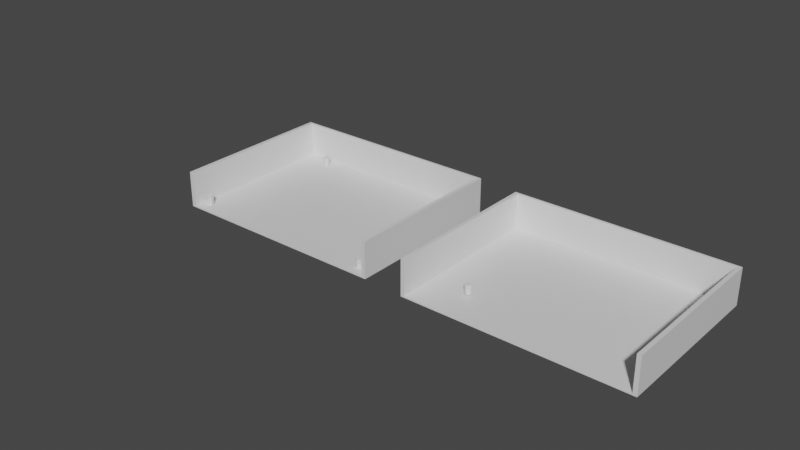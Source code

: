 # Source: tvModule.blend  (saved by Blender 2.90.8; exported with 4.5.12 LTS)
import bpy
from mathutils import Matrix  # noqa: F401  (used for matrix-valued properties, if any)

bpy.ops.wm.read_factory_settings(use_empty=True)
scene = bpy.context.scene
scene.name = 'Scene'

# ---- collections
col_collection = bpy.data.collections.new('Collection'); scene.collection.children.link(col_collection)

# ---- materials (node trees are filled in below, after node groups)
mat_material_002 = bpy.data.materials.new('Material.002')
mat_material_002.alpha_threshold = 0.0
mat_material_002.use_transparent_shadow = False
mat_material_002.line_color = (0.0, 0.0, 0.0, 1.0)
mat_material_004 = bpy.data.materials.new('Material.004')
mat_material_004.alpha_threshold = 0.0
mat_material_004.use_transparent_shadow = False
mat_material_004.line_color = (0.0, 0.0, 0.0, 1.0)
mat_material_006 = bpy.data.materials.new('Material.006')
mat_material_006.alpha_threshold = 0.0
mat_material_006.use_transparent_shadow = False
mat_material_006.line_color = (0.0, 0.0, 0.0, 1.0)
mat_material_005 = bpy.data.materials.new('Material.005')
mat_material_005.alpha_threshold = 0.0
mat_material_005.use_transparent_shadow = False
mat_material_005.line_color = (0.0, 0.0, 0.0, 1.0)
mat_material_008 = bpy.data.materials.new('Material.008')
mat_material_008.alpha_threshold = 0.0
mat_material_008.use_transparent_shadow = False
mat_material_008.line_color = (0.0, 0.0, 0.0, 1.0)
mat_material_007 = bpy.data.materials.new('Material.007')
mat_material_007.alpha_threshold = 0.0
mat_material_007.use_transparent_shadow = False
mat_material_007.line_color = (0.0, 0.0, 0.0, 1.0)
mat_material_010 = bpy.data.materials.new('Material.010')
mat_material_010.alpha_threshold = 0.0
mat_material_010.use_transparent_shadow = False
mat_material_010.line_color = (0.0, 0.0, 0.0, 1.0)
mat_material_009 = bpy.data.materials.new('Material.009')
mat_material_009.alpha_threshold = 0.0
mat_material_009.use_transparent_shadow = False
mat_material_009.line_color = (0.0, 0.0, 0.0, 1.0)
mat_material_012 = bpy.data.materials.new('Material.012')
mat_material_012.alpha_threshold = 0.0
mat_material_012.use_transparent_shadow = False
mat_material_012.line_color = (0.0, 0.0, 0.0, 1.0)
mat_material_011 = bpy.data.materials.new('Material.011')
mat_material_011.alpha_threshold = 0.0
mat_material_011.use_transparent_shadow = False
mat_material_011.line_color = (0.0, 0.0, 0.0, 1.0)

# ---- material node trees
mat_material_002.use_nodes = True; mat_material_002.node_tree.nodes.clear()
_N = mat_material_002.node_tree.nodes; _L = mat_material_002.node_tree.links
n0 = _N.new('ShaderNodeOutputMaterial'); n0.name = 'Material Output'; n0.location = (300, 300)
n1 = _N.new('ShaderNodeBsdfPrincipled'); n1.name = 'Principled BSDF'; n1.location = (10, 300)
n1.distribution = 'GGX'
n1.subsurface_method = 'BURLEY'
n1.inputs[2].default_value = 0.4
n1.inputs[3].default_value = 1.45
n1.inputs[27].default_value = (0.0, 0.0, 0.0, 1.0)
n1.inputs[28].default_value = 1.0
_L.new(n1.outputs[0], n0.inputs[0])
n0.is_active_output = True
mat_material_004.use_nodes = True; mat_material_004.node_tree.nodes.clear()
_N = mat_material_004.node_tree.nodes; _L = mat_material_004.node_tree.links
n0 = _N.new('ShaderNodeOutputMaterial'); n0.name = 'Material Output'; n0.location = (300, 300)
n1 = _N.new('ShaderNodeBsdfPrincipled'); n1.name = 'Principled BSDF'; n1.location = (10, 300)
n1.distribution = 'GGX'
n1.subsurface_method = 'BURLEY'
n1.inputs[2].default_value = 0.4
n1.inputs[3].default_value = 1.45
n1.inputs[27].default_value = (0.0, 0.0, 0.0, 1.0)
n1.inputs[28].default_value = 1.0
_L.new(n1.outputs[0], n0.inputs[0])
n0.is_active_output = True
mat_material_006.use_nodes = True; mat_material_006.node_tree.nodes.clear()
_N = mat_material_006.node_tree.nodes; _L = mat_material_006.node_tree.links
n0 = _N.new('ShaderNodeOutputMaterial'); n0.name = 'Material Output'; n0.location = (300, 300)
n1 = _N.new('ShaderNodeBsdfPrincipled'); n1.name = 'Principled BSDF'; n1.location = (10, 300)
n1.distribution = 'GGX'
n1.subsurface_method = 'BURLEY'
n1.inputs[2].default_value = 0.4
n1.inputs[3].default_value = 1.45
n1.inputs[27].default_value = (0.0, 0.0, 0.0, 1.0)
n1.inputs[28].default_value = 1.0
_L.new(n1.outputs[0], n0.inputs[0])
n0.is_active_output = True
mat_material_005.use_nodes = True; mat_material_005.node_tree.nodes.clear()
_N = mat_material_005.node_tree.nodes; _L = mat_material_005.node_tree.links
n0 = _N.new('ShaderNodeOutputMaterial'); n0.name = 'Material Output'; n0.location = (300, 300)
n1 = _N.new('ShaderNodeBsdfPrincipled'); n1.name = 'Principled BSDF'; n1.location = (10, 300)
n1.distribution = 'GGX'
n1.subsurface_method = 'BURLEY'
n1.inputs[2].default_value = 0.4
n1.inputs[3].default_value = 1.45
n1.inputs[27].default_value = (0.0, 0.0, 0.0, 1.0)
n1.inputs[28].default_value = 1.0
_L.new(n1.outputs[0], n0.inputs[0])
n0.is_active_output = True
mat_material_008.use_nodes = True; mat_material_008.node_tree.nodes.clear()
_N = mat_material_008.node_tree.nodes; _L = mat_material_008.node_tree.links
n0 = _N.new('ShaderNodeOutputMaterial'); n0.name = 'Material Output'; n0.location = (300, 300)
n1 = _N.new('ShaderNodeBsdfPrincipled'); n1.name = 'Principled BSDF'; n1.location = (10, 300)
n1.distribution = 'GGX'
n1.subsurface_method = 'BURLEY'
n1.inputs[2].default_value = 0.4
n1.inputs[3].default_value = 1.45
n1.inputs[27].default_value = (0.0, 0.0, 0.0, 1.0)
n1.inputs[28].default_value = 1.0
_L.new(n1.outputs[0], n0.inputs[0])
n0.is_active_output = True
mat_material_007.use_nodes = True; mat_material_007.node_tree.nodes.clear()
_N = mat_material_007.node_tree.nodes; _L = mat_material_007.node_tree.links
n0 = _N.new('ShaderNodeOutputMaterial'); n0.name = 'Material Output'; n0.location = (300, 300)
n1 = _N.new('ShaderNodeBsdfPrincipled'); n1.name = 'Principled BSDF'; n1.location = (10, 300)
n1.distribution = 'GGX'
n1.subsurface_method = 'BURLEY'
n1.inputs[2].default_value = 0.4
n1.inputs[3].default_value = 1.45
n1.inputs[27].default_value = (0.0, 0.0, 0.0, 1.0)
n1.inputs[28].default_value = 1.0
_L.new(n1.outputs[0], n0.inputs[0])
n0.is_active_output = True
mat_material_010.use_nodes = True; mat_material_010.node_tree.nodes.clear()
_N = mat_material_010.node_tree.nodes; _L = mat_material_010.node_tree.links
n0 = _N.new('ShaderNodeOutputMaterial'); n0.name = 'Material Output'; n0.location = (300, 300)
n1 = _N.new('ShaderNodeBsdfPrincipled'); n1.name = 'Principled BSDF'; n1.location = (10, 300)
n1.distribution = 'GGX'
n1.subsurface_method = 'BURLEY'
n1.inputs[2].default_value = 0.4
n1.inputs[3].default_value = 1.45
n1.inputs[27].default_value = (0.0, 0.0, 0.0, 1.0)
n1.inputs[28].default_value = 1.0
_L.new(n1.outputs[0], n0.inputs[0])
n0.is_active_output = True
mat_material_009.use_nodes = True; mat_material_009.node_tree.nodes.clear()
_N = mat_material_009.node_tree.nodes; _L = mat_material_009.node_tree.links
n0 = _N.new('ShaderNodeOutputMaterial'); n0.name = 'Material Output'; n0.location = (300, 300)
n1 = _N.new('ShaderNodeBsdfPrincipled'); n1.name = 'Principled BSDF'; n1.location = (10, 300)
n1.distribution = 'GGX'
n1.subsurface_method = 'BURLEY'
n1.inputs[2].default_value = 0.4
n1.inputs[3].default_value = 1.45
n1.inputs[27].default_value = (0.0, 0.0, 0.0, 1.0)
n1.inputs[28].default_value = 1.0
_L.new(n1.outputs[0], n0.inputs[0])
n0.is_active_output = True
mat_material_012.use_nodes = True; mat_material_012.node_tree.nodes.clear()
_N = mat_material_012.node_tree.nodes; _L = mat_material_012.node_tree.links
n0 = _N.new('ShaderNodeOutputMaterial'); n0.name = 'Material Output'; n0.location = (300, 300)
n1 = _N.new('ShaderNodeBsdfPrincipled'); n1.name = 'Principled BSDF'; n1.location = (10, 300)
n1.distribution = 'GGX'
n1.subsurface_method = 'BURLEY'
n1.inputs[2].default_value = 0.4
n1.inputs[3].default_value = 1.45
n1.inputs[27].default_value = (0.0, 0.0, 0.0, 1.0)
n1.inputs[28].default_value = 1.0
_L.new(n1.outputs[0], n0.inputs[0])
n0.is_active_output = True
mat_material_011.use_nodes = True; mat_material_011.node_tree.nodes.clear()
_N = mat_material_011.node_tree.nodes; _L = mat_material_011.node_tree.links
n0 = _N.new('ShaderNodeOutputMaterial'); n0.name = 'Material Output'; n0.location = (300, 300)
n1 = _N.new('ShaderNodeBsdfPrincipled'); n1.name = 'Principled BSDF'; n1.location = (10, 300)
n1.distribution = 'GGX'
n1.subsurface_method = 'BURLEY'
n1.inputs[2].default_value = 0.4
n1.inputs[3].default_value = 1.45
n1.inputs[27].default_value = (0.0, 0.0, 0.0, 1.0)
n1.inputs[28].default_value = 1.0
_L.new(n1.outputs[0], n0.inputs[0])
n0.is_active_output = True

# ---- world
world_world = bpy.data.worlds.new('World'); scene.world = world_world
world_world.use_nodes = True; world_world.node_tree.nodes.clear()
_N = world_world.node_tree.nodes; _L = world_world.node_tree.links
n0 = _N.new('ShaderNodeOutputWorld'); n0.name = 'World Output'; n0.location = (300, 300)
n1 = _N.new('ShaderNodeBackground'); n1.name = 'Background'; n1.location = (10, 300)
n1.inputs[0].default_value = (0.05088, 0.05088, 0.05088, 1.0)
_L.new(n1.outputs[0], n0.inputs[0])
n0.is_active_output = True
world_world.color = (0.05088, 0.05088, 0.05088)
world_world.use_sun_shadow = False
world_world.sun_shadow_jitter_overblur = 0.0

# ---- meshes
me_circle_001 = bpy.data.meshes.new('Circle.001')
me_circle_001.from_pydata([(3.294, -3.144, -1.043), (-3.981, -3.12, -1.077), (0.01349, -3.133, -1.043), (-0.7, -3.131, -1.077), (-3.981, -3.12, -0.5445), (-0.7, -3.131, -0.5445), (3.365, -0.6383, -1.065), (-4.035, -0.6139, -1.096), (3.357, -3.177, -1.065), (-4.043, -3.153, -1.096), (-0.0326, -0.6271, -1.065), (-0.6374, -0.6251, -1.096), (-0.04098, -3.166, -1.065), (-0.6457, -3.164, -1.096), (3.365, -0.6383, -0.5115), (-4.043, -3.153, -0.5434), (-0.6457, -3.164, -0.5434), (-0.6374, -0.6251, -0.5434), (-0.6917, -0.6249, -0.5445), (0.02176, -0.6272, -1.043), (-0.6917, -0.6249, -1.077), (3.303, -0.6381, -1.043), (-3.973, -0.6141, -1.077), (-3.973, -0.6141, -0.5445), (3.303, -0.6381, -0.5115), (3.294, -3.144, -0.5105), (0.01349, -3.133, -0.5105), (-4.035, -0.6139, -0.5434), (-0.04098, -3.166, -0.5115), (-0.0326, -0.6271, -0.5115), (3.357, -3.177, -0.5115), (0.02176, -0.6272, -0.5115)], [], [(4, 5, 3, 1), (5, 18, 20, 3), (0, 21, 19, 2), (3, 20, 22, 1), (2, 19, 31, 26), (0, 2, 26, 25), (27, 7, 9, 15), (15, 9, 13, 16), (16, 13, 11, 17), (17, 11, 7, 27, 23, 22, 20, 18), (8, 12, 10, 6), (13, 9, 7, 11), (10, 29, 31, 19, 21, 24, 14, 6), (12, 28, 29, 10), (8, 30, 28, 12), (6, 14, 30, 8), (21, 0, 25, 24), (23, 4, 1, 22), (25, 26, 31, 29, 28, 30, 14, 24), (5, 4, 23, 27, 15, 16, 17, 18)])
_uv = me_circle_001.uv_layers.new(name='UVMap')
_uv.uv.foreach_set('vector', [0.5, 0.25, 0.5, 0.5, 0.625, 0.5, 0.625, 0.25, 0.5, 0.5, 0.5, 0.7499, 0.625, 0.7499, 0.625, 0.5, 0.125, 0.5, 0.125, 0.7499, 0.375, 0.7499, 0.375, 0.5, 0.625, 0.5, 0.625, 0.7499, 0.875, 0.7499, 0.875, 0.5, 0.375, 0.5, 0.375, 0.7499, 0.5, 0.7499, 0.5, 0.5, 0.375, 0.25, 0.375, 0.5, 0.5, 0.5, 0.5, 0.25, 0.5, 0.0, 0.625, 0.0, 0.625, 0.25, 0.5, 0.25, 0.5, 0.25, 0.625, 0.25, 0.625, 0.5, 0.5, 0.5, 0.5, 0.5, 0.625, 0.5, 0.625, 0.75, 0.5, 0.75, 0.5, 0.75, 0.625, 0.75, 0.625, 1.0, 0.5, 1.0, 0.5002, 0.9954, 0.6205, 0.9954, 0.6205, 0.754, 0.5002, 0.754, 0.125, 0.5, 0.375, 0.5, 0.375, 0.75, 0.125, 0.75, 0.625, 0.5, 0.875, 0.5, 0.875, 0.75, 0.625, 0.75, 0.375, 0.75, 0.5, 0.75, 0.5, 0.754, 0.3799, 0.754, 0.3799, 0.9954, 0.5, 0.9954, 0.5, 1.0, 0.375, 1.0, 0.375, 0.5, 0.5, 0.5, 0.5, 0.75, 0.375, 0.75, 0.375, 0.25, 0.5, 0.25, 0.5, 0.5, 0.375, 0.5, 0.375, 0.0, 0.5, 0.0, 0.5, 0.25, 0.375, 0.25, 0.375, 0.0001103, 0.375, 0.25, 0.5, 0.25, 0.4998, 0.0001104, 0.5, 0.0001104, 0.5, 0.25, 0.625, 0.25, 0.625, 0.0001104, 0.5, 0.25, 0.5, 0.5, 0.5, 0.7499, 0.5, 0.75, 0.5, 0.5, 0.5, 0.25, 0.5, 0.0, 0.5, 0.9954, 0.5, 0.5, 0.5, 0.25, 0.5002, 0.9954, 0.5, 0.0, 0.5, 0.25, 0.5, 0.5, 0.5, 0.75, 0.5, 0.7499])
me_circle_001.materials.append(mat_material_002)
me_circle_001.use_remesh_fix_poles = True
me_circle_001.use_remesh_preserve_attributes = False
me_circle_001.use_mirror_vertex_groups = False
me_circle_001.update()
me_circle_002 = bpy.data.meshes.new('Circle.002')
me_circle_002.from_pydata([], [], [])
_uv = me_circle_002.uv_layers.new(name='UVMap')
_uv.uv.foreach_set('vector', [])
me_circle_002.materials.append(mat_material_002)
me_circle_002.use_remesh_fix_poles = True
me_circle_002.use_remesh_preserve_attributes = False
me_circle_002.use_mirror_vertex_groups = False
me_circle_002.update()
me_circle_004 = bpy.data.meshes.new('Circle.004')
me_circle_004.from_pydata([(-0.2183, 0.02923, 0.005847), (-0.2173, 0.02503, 0.005847), (-0.2143, 0.01481, 0.005847), (-0.2118, 0.009412, 0.005847), (-0.205, 0.001151, 0.005847), (-0.1967, -0.005628, 0.005847), (-0.1873, -0.01067, 0.005847), (-0.1771, -0.01377, 0.005847), (-0.1665, -0.01482, 0.005847), (-0.1558, -0.01377, 0.005847), (-0.1456, -0.01067, 0.005847), (-0.1362, -0.005628, 0.005847), (-0.1279, 0.001151, 0.005847), (-0.1232, 0.005395, 0.005847), (-0.1184, 0.01482, 0.005847), (-0.1154, 0.02505, 0.005847), (-0.1144, 0.02925, 0.005847), (-0.2183, 0.02923, 0.004147), (-0.2173, 0.02503, 0.004147), (-0.2143, 0.01481, 0.004147), (-0.2118, 0.009412, 0.004147), (-0.205, 0.001151, 0.004147), (-0.1967, -0.005628, 0.004147), (-0.1873, -0.01067, 0.004147), (-0.1771, -0.01377, 0.004147), (-0.1665, -0.01482, 0.004147), (-0.1558, -0.01377, 0.004147), (-0.1456, -0.01067, 0.004147), (-0.1362, -0.005628, 0.004147), (-0.1279, 0.001151, 0.004147), (-0.1232, 0.005395, 0.004147), (-0.1184, 0.01482, 0.004147), (-0.1154, 0.02505, 0.004147), (-0.1144, 0.02925, 0.004147), (-0.2143, 0.02934, 0.003963), (-0.2134, 0.02575, 0.003963), (-0.2107, 0.0163, 0.003963), (-0.2062, 0.007599, 0.003963), (-0.2021, 0.004001, 0.003963), (-0.1944, -0.00226, 0.003963), (-0.1857, -0.006913, 0.003963), (-0.1763, -0.009778, 0.003963), (-0.1665, -0.01075, 0.003963), (-0.1566, -0.009778, 0.003963), (-0.1472, -0.006913, 0.003963), (-0.1385, -0.00226, 0.003963), (-0.1309, 0.004001, 0.003963), (-0.1265, 0.007612, 0.003963), (-0.122, 0.01632, 0.003963), (-0.1193, 0.02576, 0.003963), (-0.1184, 0.02935, 0.003963), (-0.2143, 0.02934, 0.003233), (-0.2134, 0.02575, 0.003233), (-0.2107, 0.0163, 0.003233), (-0.2062, 0.007599, 0.003233), (-0.2021, 0.004001, 0.003233), (-0.1944, -0.00226, 0.003233), (-0.1857, -0.006913, 0.003233), (-0.1763, -0.009778, 0.003233), (-0.1665, -0.01075, 0.003233), (-0.1566, -0.009778, 0.003233), (-0.1472, -0.006913, 0.003233), (-0.1385, -0.00226, 0.003233), (-0.1309, 0.004001, 0.003233), (-0.1265, 0.007612, 0.003233), (-0.122, 0.01632, 0.003233), (-0.1193, 0.02576, 0.003233), (-0.1184, 0.02935, 0.003233), (-0.2134, 0.02575, -0.0633), (-0.2143, 0.02934, -0.0633), (-0.2107, 0.0163, -0.0633), (-0.2062, 0.007599, -0.0633), (-0.2021, 0.004001, -0.0633), (-0.1944, -0.00226, -0.0633), (-0.1857, -0.006913, -0.0633), (-0.1763, -0.009778, -0.0633), (-0.1665, -0.01075, -0.0633), (-0.1566, -0.009778, -0.0633), (-0.1472, -0.006913, -0.0633), (-0.1385, -0.00226, -0.0633), (-0.1309, 0.004001, -0.0633), (-0.1265, 0.007612, -0.0633), (-0.122, 0.01632, -0.0633), (-0.1193, 0.02576, -0.0633), (-0.1184, 0.02935, -0.0633), (-0.2183, 0.04759, 0.005847), (-0.2173, 0.05178, 0.005847), (-0.2143, 0.06201, 0.005847), (-0.2118, 0.0674, 0.005847), (-0.205, 0.07566, 0.005847), (-0.1967, 0.08244, 0.005847), (-0.1873, 0.08748, 0.005847), (-0.1771, 0.09058, 0.005847), (-0.1665, 0.09163, 0.005847), (-0.1558, 0.09058, 0.005847), (-0.1456, 0.08748, 0.005847), (-0.1362, 0.08244, 0.005847), (-0.1279, 0.07566, 0.005847), (-0.1232, 0.07142, 0.005847), (-0.1184, 0.06199, 0.005847), (-0.1154, 0.05177, 0.005847), (-0.1144, 0.04757, 0.005847), (-0.2183, 0.04759, 0.004147), (-0.2173, 0.05178, 0.004147), (-0.2143, 0.06201, 0.004147), (-0.2118, 0.0674, 0.004147), (-0.205, 0.07566, 0.004147), (-0.1967, 0.08244, 0.004147), (-0.1873, 0.08748, 0.004147), (-0.1771, 0.09058, 0.004147), (-0.1665, 0.09163, 0.004147), (-0.1558, 0.09058, 0.004147), (-0.1456, 0.08748, 0.004147), (-0.1362, 0.08244, 0.004147), (-0.1279, 0.07566, 0.004147), (-0.1232, 0.07142, 0.004147), (-0.1184, 0.06199, 0.004147), (-0.1154, 0.05177, 0.004147), (-0.1144, 0.04757, 0.004147), (-0.2143, 0.04748, 0.003963), (-0.2134, 0.05107, 0.003963), (-0.2107, 0.06051, 0.003963), (-0.2062, 0.06922, 0.003963), (-0.2021, 0.07281, 0.003963), (-0.1944, 0.07908, 0.003963), (-0.1857, 0.08373, 0.003963), (-0.1763, 0.08659, 0.003963), (-0.1665, 0.08756, 0.003963), (-0.1566, 0.08659, 0.003963), (-0.1472, 0.08373, 0.003963), (-0.1385, 0.07908, 0.003963), (-0.1309, 0.07281, 0.003963), (-0.1265, 0.0692, 0.003963), (-0.122, 0.0605, 0.003963), (-0.1193, 0.05105, 0.003963), (-0.1184, 0.04746, 0.003963), (-0.2143, 0.04748, 0.003233), (-0.2134, 0.05107, 0.003233), (-0.2107, 0.06051, 0.003233), (-0.2062, 0.06922, 0.003233), (-0.2021, 0.07281, 0.003233), (-0.1944, 0.07908, 0.003233), (-0.1857, 0.08373, 0.003233), (-0.1763, 0.08659, 0.003233), (-0.1665, 0.08756, 0.003233), (-0.1566, 0.08659, 0.003233), (-0.1472, 0.08373, 0.003233), (-0.1385, 0.07908, 0.003233), (-0.1309, 0.07281, 0.003233), (-0.1265, 0.0692, 0.003233), (-0.122, 0.0605, 0.003233), (-0.1193, 0.05105, 0.003233), (-0.1184, 0.04746, 0.003233), (-0.2134, 0.05107, -0.0633), (-0.2143, 0.04748, -0.0633), (-0.2107, 0.06051, -0.0633), (-0.2062, 0.06922, -0.0633), (-0.2021, 0.07281, -0.0633), (-0.1944, 0.07908, -0.0633), (-0.1857, 0.08373, -0.0633), (-0.1763, 0.08659, -0.0633), (-0.1665, 0.08756, -0.0633), (-0.1566, 0.08659, -0.0633), (-0.1472, 0.08373, -0.0633), (-0.1385, 0.07908, -0.0633), (-0.1309, 0.07281, -0.0633), (-0.1265, 0.0692, -0.0633), (-0.122, 0.0605, -0.0633), (-0.1193, 0.05105, -0.0633), (-0.1184, 0.04746, -0.0633)], [], [(1, 2, 3, 4, 5, 6, 7, 8, 9, 10, 11, 12, 13, 14, 15, 16, 0), (18, 17, 33, 32, 31, 30, 29, 28, 27, 26, 25, 24, 23, 22, 21, 20, 19), (4, 3, 20, 21), (12, 11, 28, 29), (5, 4, 21, 22), (13, 12, 29, 30), (6, 5, 22, 23), (14, 13, 30, 31), (7, 6, 23, 24), (15, 14, 31, 32), (8, 7, 24, 25), (1, 0, 17, 18), (16, 15, 32, 33), (9, 8, 25, 26), (2, 1, 18, 19), (0, 16, 33, 17), (10, 9, 26, 27), (3, 2, 19, 20), (11, 10, 27, 28), (35, 36, 37, 38, 39, 40, 41, 42, 43, 44, 45, 46, 47, 48, 49, 50, 34), (52, 51, 69, 68), (38, 37, 54, 55), (46, 45, 62, 63), (39, 38, 55, 56), (47, 46, 63, 64), (40, 39, 56, 57), (48, 47, 64, 65), (41, 40, 57, 58), (49, 48, 65, 66), (42, 41, 58, 59), (35, 34, 51, 52), (50, 49, 66, 67), (43, 42, 59, 60), (36, 35, 52, 53), (34, 50, 67, 51), (44, 43, 60, 61), (37, 36, 53, 54), (45, 44, 61, 62), (68, 69, 84, 83, 82, 81, 80, 79, 78, 77, 76, 75, 74, 73, 72, 71, 70), (66, 65, 82, 83), (53, 52, 68, 70), (67, 66, 83, 84), (54, 53, 70, 71), (51, 67, 84, 69), (55, 54, 71, 72), (56, 55, 72, 73), (57, 56, 73, 74), (58, 57, 74, 75), (59, 58, 75, 76), (60, 59, 76, 77), (61, 60, 77, 78), (62, 61, 78, 79), (63, 62, 79, 80), (64, 63, 80, 81), (65, 64, 81, 82), (86, 85, 101, 100, 99, 98, 97, 96, 95, 94, 93, 92, 91, 90, 89, 88, 87), (103, 104, 105, 106, 107, 108, 109, 110, 111, 112, 113, 114, 115, 116, 117, 118, 102), (89, 106, 105, 88), (97, 114, 113, 96), (90, 107, 106, 89), (98, 115, 114, 97), (91, 108, 107, 90), (99, 116, 115, 98), (92, 109, 108, 91), (100, 117, 116, 99), (93, 110, 109, 92), (86, 103, 102, 85), (101, 118, 117, 100), (94, 111, 110, 93), (87, 104, 103, 86), (85, 102, 118, 101), (95, 112, 111, 94), (88, 105, 104, 87), (96, 113, 112, 95), (120, 119, 135, 134, 133, 132, 131, 130, 129, 128, 127, 126, 125, 124, 123, 122, 121), (137, 153, 154, 136), (123, 140, 139, 122), (131, 148, 147, 130), (124, 141, 140, 123), (132, 149, 148, 131), (125, 142, 141, 124), (133, 150, 149, 132), (126, 143, 142, 125), (134, 151, 150, 133), (127, 144, 143, 126), (120, 137, 136, 119), (135, 152, 151, 134), (128, 145, 144, 127), (121, 138, 137, 120), (119, 136, 152, 135), (129, 146, 145, 128), (122, 139, 138, 121), (130, 147, 146, 129), (153, 155, 156, 157, 158, 159, 160, 161, 162, 163, 164, 165, 166, 167, 168, 169, 154), (151, 168, 167, 150), (138, 155, 153, 137), (152, 169, 168, 151), (139, 156, 155, 138), (136, 154, 169, 152), (140, 157, 156, 139), (141, 158, 157, 140), (142, 159, 158, 141), (143, 160, 159, 142), (144, 161, 160, 143), (145, 162, 161, 144), (146, 163, 162, 145), (147, 164, 163, 146), (148, 165, 164, 147), (149, 166, 165, 148), (150, 167, 166, 149)])
me_circle_004.polygons.foreach_set('material_index', [0, 0, 0, 0, 0, 0, 0, 0, 0, 0, 0, 0, 0, 0, 0, 0, 0, 0, 0, 1, 1, 1, 1, 1, 1, 1, 1, 1, 1, 1, 1, 1, 1, 1, 1, 1, 1, 1, 1, 1, 1, 1, 1, 1, 1, 1, 1, 1, 1, 1, 1, 1, 1, 1, 1, 0, 0, 0, 0, 0, 0, 0, 0, 0, 0, 0, 0, 0, 0, 0, 0, 0, 0, 0, 1, 1, 1, 1, 1, 1, 1, 1, 1, 1, 1, 1, 1, 1, 1, 1, 1, 1, 1, 1, 1, 1, 1, 1, 1, 1, 1, 1, 1, 1, 1, 1, 1, 1, 1, 1])
_uv = me_circle_004.uv_layers.new(name='UVMap')
_uv.uv.foreach_set('vector', [0.0, 0.0, 0.0, 0.0, 0.0, 0.0, 0.0, 0.0, 0.0, 0.0, 0.0, 0.0, 0.0, 0.0, 0.0, 0.0, 0.0, 0.0, 0.0, 0.0, 0.0, 0.0, 0.0, 0.0, 0.0, 0.0, 0.0, 0.0, 0.0, 0.0, 0.0, 0.0, 0.0, 0.0, 0.0, 0.0, 0.0, 0.0, 0.0, 0.0, 0.0, 0.0, 0.0, 0.0, 0.0, 0.0, 0.0, 0.0, 0.0, 0.0, 0.0, 0.0, 0.0, 0.0, 0.0, 0.0, 0.0, 0.0, 0.0, 0.0, 0.0, 0.0, 0.0, 0.0, 0.0, 0.0, 0.0, 0.0, 0.0, 0.0, 0.0, 0.0, 0.0, 0.0, 0.0, 0.0, 0.0, 0.0, 0.0, 0.0, 0.0, 0.0, 0.0, 0.0, 0.0, 0.0, 0.0, 0.0, 0.0, 0.0, 0.0, 0.0, 0.0, 0.0, 0.0, 0.0, 0.0, 0.0, 0.0, 0.0, 0.0, 0.0, 0.0, 0.0, 0.0, 0.0, 0.0, 0.0, 0.0, 0.0, 0.0, 0.0, 0.0, 0.0, 0.0, 0.0, 0.0, 0.0, 0.0, 0.0, 0.0, 0.0, 0.0, 0.0, 0.0, 0.0, 0.0, 0.0, 0.0, 0.0, 0.0, 0.0, 0.0, 0.0, 0.0, 0.0, 0.0, 0.0, 0.0, 0.0, 0.0, 0.0, 0.0, 0.0, 0.0, 0.0, 0.0, 0.0, 0.0, 0.0, 0.0, 0.0, 0.0, 0.0, 0.0, 0.0, 0.0, 0.0, 0.0, 0.0, 0.0, 0.0, 0.0, 0.0, 0.0, 0.0, 0.0, 0.0, 0.0, 0.0, 0.0, 0.0, 0.0, 0.0, 0.0, 0.0, 0.0, 0.0, 0.0, 0.0, 0.0, 0.0, 0.0, 0.0, 0.0, 0.0, 0.0, 0.0, 0.0, 0.0, 0.0, 0.0, 0.0, 0.0, 0.0, 0.0, 0.0, 0.0, 0.0, 0.0, 0.0, 0.0, 0.0, 0.0, 0.0, 0.0, 0.0, 0.0, 0.0, 0.0, 0.0, 0.0, 0.0, 0.0, 0.0, 0.0, 0.0, 0.0, 0.0, 0.0, 0.0, 0.0, 0.0, 0.0, 0.0, 0.0, 0.0, 0.0, 0.0, 0.0, 0.0, 0.0, 0.0, 0.0, 0.0, 0.0, 0.0, 0.0, 0.0, 0.0, 0.0, 0.0, 0.0, 0.0, 0.0, 0.0, 0.0, 0.0, 0.0, 0.0, 0.0, 0.0, 0.0, 0.0, 0.0, 0.0, 0.0, 0.0, 0.0, 0.0, 0.0, 0.0, 0.0, 0.0, 0.0, 0.0, 0.0, 0.0, 0.0, 0.0, 0.0, 0.0, 0.0, 0.0, 0.0, 0.0, 0.0, 0.0, 0.0, 0.0, 0.0, 0.0, 0.0, 0.0, 0.0, 0.0, 0.0, 0.0, 0.0, 0.0, 0.0, 0.0, 0.0, 0.0, 0.0, 0.0, 0.0, 0.0, 0.0, 0.0, 0.0, 0.0, 0.0, 0.0, 0.0, 0.0, 0.0, 0.0, 0.0, 0.0, 0.0, 0.0, 0.0, 0.0, 0.0, 0.0, 0.0, 0.0, 0.0, 0.0, 0.0, 0.0, 0.0, 0.0, 0.0, 0.0, 0.0, 0.0, 0.0, 0.0, 0.0, 0.0, 0.0, 0.0, 0.0, 0.0, 0.0, 0.0, 0.0, 0.0, 0.0, 0.0, 0.0, 0.0, 0.0, 0.0, 0.0, 0.0, 0.0, 0.0, 0.0, 0.0, 0.0, 0.0, 0.0, 0.0, 0.0, 0.0, 0.0, 0.0, 0.0, 0.0, 0.0, 0.0, 0.0, 0.0, 0.0, 0.0, 0.0, 0.0, 0.0, 0.0, 0.0, 0.0, 0.0, 0.0, 0.0, 0.0, 0.0, 0.0, 0.0, 0.0, 0.0, 0.0, 0.0, 0.0, 0.0, 0.0, 0.0, 0.0, 0.0, 0.0, 0.0, 0.0, 0.0, 0.0, 0.0, 0.0, 0.0, 0.0, 0.0, 0.0, 0.0, 0.0, 0.0, 0.0, 0.0, 0.0, 0.0, 0.0, 0.0, 0.0, 0.0, 0.0, 0.0, 0.0, 0.0, 0.0, 0.0, 0.0, 0.0, 0.0, 0.0, 0.0, 0.0, 0.0, 0.0, 0.0, 0.0, 0.0, 0.0, 0.0, 0.0, 0.0, 0.0, 0.0, 0.0, 0.0, 0.0, 0.0, 0.0, 0.0, 0.0, 0.0, 0.0, 0.0, 0.0, 0.0, 0.0, 0.0, 0.0, 0.0, 0.0, 0.0, 0.0, 0.0, 0.0, 0.0, 0.0, 0.0, 0.0, 0.0, 0.0, 0.0, 0.0, 0.0, 0.0, 0.0, 0.0, 0.0, 0.0, 0.0, 0.0, 0.0, 0.0, 0.0, 0.0, 0.0, 0.0, 0.0, 0.0, 0.0, 0.0, 0.0, 0.0, 0.0, 0.0, 0.0, 0.0, 0.0, 0.0, 0.0, 0.0, 0.0, 0.0, 0.0, 0.0, 0.0, 0.0, 0.0, 0.0, 0.0, 0.0, 0.0, 0.0, 0.0, 0.0, 0.0, 0.0, 0.0, 0.0, 0.0, 0.0, 0.0, 0.0, 0.0, 0.0, 0.0, 0.0, 0.0, 0.0, 0.0, 0.0, 0.0, 0.0, 0.0, 0.0, 0.0, 0.0, 0.0, 0.0, 0.0, 0.0, 0.0, 0.0, 0.0, 0.0, 0.0, 0.0, 0.0, 0.0, 0.0, 0.0, 0.0, 0.0, 0.0, 0.0, 0.0, 0.0, 0.0, 0.0, 0.0, 0.0, 0.0, 0.0, 0.0, 0.0, 0.0, 0.0, 0.0, 0.0, 0.0, 0.0, 0.0, 0.0, 0.0, 0.0, 0.0, 0.0, 0.0, 0.0, 0.0, 0.0, 0.0, 0.0, 0.0, 0.0, 0.0, 0.0, 0.0, 0.0, 0.0, 0.0, 0.0, 0.0, 0.0, 0.0, 0.0, 0.0, 0.0, 0.0, 0.0, 0.0, 0.0, 0.0, 0.0, 0.0, 0.0, 0.0, 0.0, 0.0, 0.0, 0.0, 0.0, 0.0, 0.0, 0.0, 0.0, 0.0, 0.0, 0.0, 0.0, 0.0, 0.0, 0.0, 0.0, 0.0, 0.0, 0.0, 0.0, 0.0, 0.0, 0.0, 0.0, 0.0, 0.0, 0.0, 0.0, 0.0, 0.0, 0.0, 0.0, 0.0, 0.0, 0.0, 0.0, 0.0, 0.0, 0.0, 0.0, 0.0, 0.0, 0.0, 0.0, 0.0, 0.0, 0.0, 0.0, 0.0, 0.0, 0.0, 0.0, 0.0, 0.0, 0.0, 0.0, 0.0, 0.0, 0.0, 0.0, 0.0, 0.0, 0.0, 0.0, 0.0, 0.0, 0.0, 0.0, 0.0, 0.0, 0.0, 0.0, 0.0, 0.0, 0.0, 0.0, 0.0, 0.0, 0.0, 0.0, 0.0, 0.0, 0.0, 0.0, 0.0, 0.0, 0.0, 0.0, 0.0, 0.0, 0.0, 0.0, 0.0, 0.0, 0.0, 0.0, 0.0, 0.0, 0.0, 0.0, 0.0, 0.0, 0.0, 0.0, 0.0, 0.0, 0.0, 0.0, 0.0, 0.0, 0.0, 0.0, 0.0, 0.0, 0.0, 0.0, 0.0, 0.0, 0.0, 0.0, 0.0, 0.0, 0.0, 0.0, 0.0, 0.0, 0.0, 0.0, 0.0, 0.0, 0.0, 0.0, 0.0, 0.0, 0.0, 0.0, 0.0, 0.0, 0.0, 0.0, 0.0, 0.0, 0.0, 0.0, 0.0, 0.0, 0.0, 0.0, 0.0, 0.0, 0.0, 0.0, 0.0, 0.0, 0.0, 0.0, 0.0, 0.0, 0.0, 0.0, 0.0, 0.0, 0.0, 0.0, 0.0, 0.0, 0.0, 0.0, 0.0, 0.0, 0.0, 0.0, 0.0, 0.0, 0.0, 0.0, 0.0, 0.0, 0.0, 0.0, 0.0, 0.0, 0.0, 0.0, 0.0, 0.0, 0.0, 0.0, 0.0, 0.0, 0.0, 0.0, 0.0, 0.0, 0.0, 0.0, 0.0, 0.0, 0.0, 0.0, 0.0, 0.0, 0.0, 0.0, 0.0, 0.0, 0.0, 0.0, 0.0, 0.0, 0.0, 0.0, 0.0, 0.0, 0.0, 0.0, 0.0, 0.0, 0.0, 0.0, 0.0, 0.0, 0.0, 0.0, 0.0, 0.0, 0.0, 0.0, 0.0, 0.0, 0.0, 0.0, 0.0, 0.0, 0.0, 0.0, 0.0, 0.0, 0.0, 0.0, 0.0, 0.0, 0.0, 0.0, 0.0, 0.0, 0.0, 0.0, 0.0, 0.0, 0.0, 0.0, 0.0, 0.0, 0.0, 0.0, 0.0, 0.0, 0.0, 0.0, 0.0, 0.0, 0.0, 0.0, 0.0, 0.0, 0.0, 0.0, 0.0, 0.0, 0.0, 0.0, 0.0, 0.0, 0.0, 0.0, 0.0, 0.0, 0.0, 0.0, 0.0, 0.0, 0.0, 0.0, 0.0, 0.0, 0.0, 0.0, 0.0, 0.0, 0.0, 0.0, 0.0, 0.0, 0.0, 0.0, 0.0, 0.0, 0.0, 0.0, 0.0, 0.0, 0.0, 0.0, 0.0, 0.0, 0.0, 0.0, 0.0, 0.0, 0.0, 0.0, 0.0, 0.0, 0.0, 0.0, 0.0, 0.0, 0.0, 0.0, 0.0, 0.0, 0.0, 0.0, 0.0, 0.0, 0.0, 0.0, 0.0, 0.0, 0.0, 0.0, 0.0, 0.0, 0.0, 0.0, 0.0, 0.0, 0.0, 0.0, 0.0, 0.0, 0.0, 0.0, 0.0, 0.0, 0.0, 0.0, 0.0, 0.0, 0.0, 0.0, 0.0, 0.0, 0.0, 0.0, 0.0, 0.0, 0.0, 0.0, 0.0, 0.0, 0.0, 0.0, 0.0, 0.0, 0.0, 0.0, 0.0, 0.0, 0.0, 0.0, 0.0, 0.0, 0.0, 0.0, 0.0, 0.0, 0.0, 0.0, 0.0, 0.0, 0.0, 0.0, 0.0, 0.0, 0.0, 0.0, 0.0, 0.0, 0.0, 0.0, 0.0, 0.0, 0.0, 0.0, 0.0, 0.0, 0.0, 0.0, 0.0, 0.0, 0.0, 0.0, 0.0, 0.0, 0.0, 0.0, 0.0, 0.0, 0.0, 0.0, 0.0, 0.0, 0.0, 0.0, 0.0, 0.0, 0.0, 0.0, 0.0, 0.0, 0.0, 0.0, 0.0, 0.0, 0.0, 0.0, 0.0, 0.0, 0.0, 0.0, 0.0, 0.0, 0.0, 0.0, 0.0, 0.0, 0.0, 0.0, 0.0, 0.0, 0.0, 0.0, 0.0, 0.0, 0.0, 0.0, 0.0, 0.0, 0.0, 0.0, 0.0, 0.0, 0.0, 0.0, 0.0, 0.0, 0.0, 0.0, 0.0, 0.0, 0.0, 0.0, 0.0, 0.0, 0.0, 0.0, 0.0, 0.0, 0.0, 0.0, 0.0, 0.0, 0.0, 0.0, 0.0, 0.0, 0.0, 0.0, 0.0, 0.0, 0.0, 0.0, 0.0, 0.0, 0.0, 0.0])
me_circle_004.materials.append(mat_material_002)
me_circle_004.materials.append(mat_material_004)
me_circle_004.use_remesh_fix_poles = True
me_circle_004.use_remesh_preserve_attributes = False
me_circle_004.use_mirror_vertex_groups = False
me_circle_004.update()
me_circle_006 = bpy.data.meshes.new('Circle.006')
me_circle_006.from_pydata([(-0.05198, -0.009178, 0.005847), (-0.05097, -0.01338, 0.005847), (-0.04802, -0.0236, 0.005847), (-0.04547, -0.02899, 0.005847), (-0.03869, -0.03726, 0.005847), (-0.03043, -0.04404, 0.005847), (-0.02101, -0.04907, 0.005847), (-0.01078, -0.05218, 0.005847), (-0.0001444, -0.05322, 0.005847), (0.01049, -0.05218, 0.005847), (0.02072, -0.04907, 0.005847), (0.03014, -0.04404, 0.005847), (0.0384, -0.03726, 0.005847), (0.04313, -0.03301, 0.005847), (0.04793, -0.02359, 0.005847), (0.05088, -0.01336, 0.005847), (0.05187, -0.009161, 0.005847), (-0.05198, -0.009178, 0.004147), (-0.05097, -0.01338, 0.004147), (-0.04802, -0.0236, 0.004147), (-0.04547, -0.02899, 0.004147), (-0.03869, -0.03726, 0.004147), (-0.03043, -0.04404, 0.004147), (-0.02101, -0.04907, 0.004147), (-0.01078, -0.05218, 0.004147), (-0.0001444, -0.05322, 0.004147), (0.01049, -0.05218, 0.004147), (0.02072, -0.04907, 0.004147), (0.03014, -0.04404, 0.004147), (0.0384, -0.03726, 0.004147), (0.04313, -0.03301, 0.004147), (0.04793, -0.02359, 0.004147), (0.05088, -0.01336, 0.004147), (0.05187, -0.009161, 0.004147), (-0.048, -0.009071, 0.003963), (-0.04706, -0.01266, 0.003963), (-0.04434, -0.0221, 0.003963), (-0.03991, -0.03081, 0.003963), (-0.03573, -0.03441, 0.003963), (-0.0281, -0.04067, 0.003963), (-0.0194, -0.04532, 0.003963), (-0.009955, -0.04819, 0.003963), (-0.0001333, -0.04915, 0.003963), (0.009689, -0.04819, 0.003963), (0.01913, -0.04532, 0.003963), (0.02784, -0.04067, 0.003963), (0.03547, -0.03441, 0.003963), (0.03984, -0.0308, 0.003963), (0.04427, -0.02209, 0.003963), (0.047, -0.01265, 0.003963), (0.04791, -0.009055, 0.003963), (-0.048, -0.009071, 0.003233), (-0.04706, -0.01266, 0.003233), (-0.04434, -0.0221, 0.003233), (-0.03991, -0.03081, 0.003233), (-0.03573, -0.03441, 0.003233), (-0.0281, -0.04067, 0.003233), (-0.0194, -0.04532, 0.003233), (-0.009955, -0.04819, 0.003233), (-0.0001333, -0.04915, 0.003233), (0.009689, -0.04819, 0.003233), (0.01913, -0.04532, 0.003233), (0.02784, -0.04067, 0.003233), (0.03547, -0.03441, 0.003233), (0.03984, -0.0308, 0.003233), (0.04427, -0.02209, 0.003233), (0.047, -0.01265, 0.003233), (0.04791, -0.009055, 0.003233), (-0.04706, -0.01266, -0.0633), (-0.048, -0.009071, -0.0633), (-0.04434, -0.0221, -0.0633), (-0.03991, -0.03081, -0.0633), (-0.03573, -0.03441, -0.0633), (-0.0281, -0.04067, -0.0633), (-0.0194, -0.04532, -0.0633), (-0.009955, -0.04819, -0.0633), (-0.0001333, -0.04915, -0.0633), (0.009689, -0.04819, -0.0633), (0.01913, -0.04532, -0.0633), (0.02784, -0.04067, -0.0633), (0.03547, -0.03441, -0.0633), (0.03984, -0.0308, -0.0633), (0.04427, -0.02209, -0.0633), (0.047, -0.01265, -0.0633), (0.04791, -0.009055, -0.0633), (-0.05198, 0.009178, 0.005847), (-0.05097, 0.01338, 0.005847), (-0.04802, 0.0236, 0.005847), (-0.04547, 0.02899, 0.005847), (-0.03869, 0.03726, 0.005847), (-0.03043, 0.04404, 0.005847), (-0.02101, 0.04907, 0.005847), (-0.01078, 0.05218, 0.005847), (-0.0001444, 0.05322, 0.005847), (0.01049, 0.05218, 0.005847), (0.02072, 0.04907, 0.005847), (0.03014, 0.04404, 0.005847), (0.0384, 0.03726, 0.005847), (0.04313, 0.03301, 0.005847), (0.04793, 0.02359, 0.005847), (0.05088, 0.01336, 0.005847), (0.05187, 0.009161, 0.005847), (-0.05198, 0.009178, 0.004147), (-0.05097, 0.01338, 0.004147), (-0.04802, 0.0236, 0.004147), (-0.04547, 0.02899, 0.004147), (-0.03869, 0.03726, 0.004147), (-0.03043, 0.04404, 0.004147), (-0.02101, 0.04907, 0.004147), (-0.01078, 0.05218, 0.004147), (-0.0001444, 0.05322, 0.004147), (0.01049, 0.05218, 0.004147), (0.02072, 0.04907, 0.004147), (0.03014, 0.04404, 0.004147), (0.0384, 0.03726, 0.004147), (0.04313, 0.03301, 0.004147), (0.04793, 0.02359, 0.004147), (0.05088, 0.01336, 0.004147), (0.05187, 0.009161, 0.004147), (-0.048, 0.009071, 0.003963), (-0.04706, 0.01266, 0.003963), (-0.04434, 0.0221, 0.003963), (-0.03991, 0.03081, 0.003963), (-0.03573, 0.03441, 0.003963), (-0.0281, 0.04067, 0.003963), (-0.0194, 0.04532, 0.003963), (-0.009955, 0.04819, 0.003963), (-0.0001333, 0.04915, 0.003963), (0.009689, 0.04819, 0.003963), (0.01913, 0.04532, 0.003963), (0.02784, 0.04067, 0.003963), (0.03547, 0.03441, 0.003963), (0.03984, 0.0308, 0.003963), (0.04427, 0.02209, 0.003963), (0.047, 0.01265, 0.003963), (0.04791, 0.009055, 0.003963), (-0.048, 0.009071, 0.003233), (-0.04706, 0.01266, 0.003233), (-0.04434, 0.0221, 0.003233), (-0.03991, 0.03081, 0.003233), (-0.03573, 0.03441, 0.003233), (-0.0281, 0.04067, 0.003233), (-0.0194, 0.04532, 0.003233), (-0.009955, 0.04819, 0.003233), (-0.0001333, 0.04915, 0.003233), (0.009689, 0.04819, 0.003233), (0.01913, 0.04532, 0.003233), (0.02784, 0.04067, 0.003233), (0.03547, 0.03441, 0.003233), (0.03984, 0.0308, 0.003233), (0.04427, 0.02209, 0.003233), (0.047, 0.01265, 0.003233), (0.04791, 0.009055, 0.003233), (-0.04706, 0.01266, -0.0633), (-0.048, 0.009071, -0.0633), (-0.04434, 0.0221, -0.0633), (-0.03991, 0.03081, -0.0633), (-0.03573, 0.03441, -0.0633), (-0.0281, 0.04067, -0.0633), (-0.0194, 0.04532, -0.0633), (-0.009955, 0.04819, -0.0633), (-0.0001333, 0.04915, -0.0633), (0.009689, 0.04819, -0.0633), (0.01913, 0.04532, -0.0633), (0.02784, 0.04067, -0.0633), (0.03547, 0.03441, -0.0633), (0.03984, 0.0308, -0.0633), (0.04427, 0.02209, -0.0633), (0.047, 0.01265, -0.0633), (0.04791, 0.009055, -0.0633)], [], [(1, 2, 3, 4, 5, 6, 7, 8, 9, 10, 11, 12, 13, 14, 15, 16, 0), (18, 17, 33, 32, 31, 30, 29, 28, 27, 26, 25, 24, 23, 22, 21, 20, 19), (4, 3, 20, 21), (12, 11, 28, 29), (5, 4, 21, 22), (13, 12, 29, 30), (6, 5, 22, 23), (14, 13, 30, 31), (7, 6, 23, 24), (15, 14, 31, 32), (8, 7, 24, 25), (1, 0, 17, 18), (16, 15, 32, 33), (9, 8, 25, 26), (2, 1, 18, 19), (0, 16, 33, 17), (10, 9, 26, 27), (3, 2, 19, 20), (11, 10, 27, 28), (35, 36, 37, 38, 39, 40, 41, 42, 43, 44, 45, 46, 47, 48, 49, 50, 34), (52, 51, 69, 68), (38, 37, 54, 55), (46, 45, 62, 63), (39, 38, 55, 56), (47, 46, 63, 64), (40, 39, 56, 57), (48, 47, 64, 65), (41, 40, 57, 58), (49, 48, 65, 66), (42, 41, 58, 59), (35, 34, 51, 52), (50, 49, 66, 67), (43, 42, 59, 60), (36, 35, 52, 53), (34, 50, 67, 51), (44, 43, 60, 61), (37, 36, 53, 54), (45, 44, 61, 62), (68, 69, 84, 83, 82, 81, 80, 79, 78, 77, 76, 75, 74, 73, 72, 71, 70), (66, 65, 82, 83), (53, 52, 68, 70), (67, 66, 83, 84), (54, 53, 70, 71), (51, 67, 84, 69), (55, 54, 71, 72), (56, 55, 72, 73), (57, 56, 73, 74), (58, 57, 74, 75), (59, 58, 75, 76), (60, 59, 76, 77), (61, 60, 77, 78), (62, 61, 78, 79), (63, 62, 79, 80), (64, 63, 80, 81), (65, 64, 81, 82), (86, 85, 101, 100, 99, 98, 97, 96, 95, 94, 93, 92, 91, 90, 89, 88, 87), (103, 104, 105, 106, 107, 108, 109, 110, 111, 112, 113, 114, 115, 116, 117, 118, 102), (89, 106, 105, 88), (97, 114, 113, 96), (90, 107, 106, 89), (98, 115, 114, 97), (91, 108, 107, 90), (99, 116, 115, 98), (92, 109, 108, 91), (100, 117, 116, 99), (93, 110, 109, 92), (86, 103, 102, 85), (101, 118, 117, 100), (94, 111, 110, 93), (87, 104, 103, 86), (85, 102, 118, 101), (95, 112, 111, 94), (88, 105, 104, 87), (96, 113, 112, 95), (120, 119, 135, 134, 133, 132, 131, 130, 129, 128, 127, 126, 125, 124, 123, 122, 121), (137, 153, 154, 136), (123, 140, 139, 122), (131, 148, 147, 130), (124, 141, 140, 123), (132, 149, 148, 131), (125, 142, 141, 124), (133, 150, 149, 132), (126, 143, 142, 125), (134, 151, 150, 133), (127, 144, 143, 126), (120, 137, 136, 119), (135, 152, 151, 134), (128, 145, 144, 127), (121, 138, 137, 120), (119, 136, 152, 135), (129, 146, 145, 128), (122, 139, 138, 121), (130, 147, 146, 129), (153, 155, 156, 157, 158, 159, 160, 161, 162, 163, 164, 165, 166, 167, 168, 169, 154), (151, 168, 167, 150), (138, 155, 153, 137), (152, 169, 168, 151), (139, 156, 155, 138), (136, 154, 169, 152), (140, 157, 156, 139), (141, 158, 157, 140), (142, 159, 158, 141), (143, 160, 159, 142), (144, 161, 160, 143), (145, 162, 161, 144), (146, 163, 162, 145), (147, 164, 163, 146), (148, 165, 164, 147), (149, 166, 165, 148), (150, 167, 166, 149)])
me_circle_006.polygons.foreach_set('material_index', [0, 0, 0, 0, 0, 0, 0, 0, 0, 0, 0, 0, 0, 0, 0, 0, 0, 0, 0, 1, 1, 1, 1, 1, 1, 1, 1, 1, 1, 1, 1, 1, 1, 1, 1, 1, 1, 1, 1, 1, 1, 1, 1, 1, 1, 1, 1, 1, 1, 1, 1, 1, 1, 1, 1, 0, 0, 0, 0, 0, 0, 0, 0, 0, 0, 0, 0, 0, 0, 0, 0, 0, 0, 0, 1, 1, 1, 1, 1, 1, 1, 1, 1, 1, 1, 1, 1, 1, 1, 1, 1, 1, 1, 1, 1, 1, 1, 1, 1, 1, 1, 1, 1, 1, 1, 1, 1, 1, 1, 1])
_uv = me_circle_006.uv_layers.new(name='UVMap')
_uv.uv.foreach_set('vector', [0.0, 0.0, 0.0, 0.0, 0.0, 0.0, 0.0, 0.0, 0.0, 0.0, 0.0, 0.0, 0.0, 0.0, 0.0, 0.0, 0.0, 0.0, 0.0, 0.0, 0.0, 0.0, 0.0, 0.0, 0.0, 0.0, 0.0, 0.0, 0.0, 0.0, 0.0, 0.0, 0.0, 0.0, 0.0, 0.0, 0.0, 0.0, 0.0, 0.0, 0.0, 0.0, 0.0, 0.0, 0.0, 0.0, 0.0, 0.0, 0.0, 0.0, 0.0, 0.0, 0.0, 0.0, 0.0, 0.0, 0.0, 0.0, 0.0, 0.0, 0.0, 0.0, 0.0, 0.0, 0.0, 0.0, 0.0, 0.0, 0.0, 0.0, 0.0, 0.0, 0.0, 0.0, 0.0, 0.0, 0.0, 0.0, 0.0, 0.0, 0.0, 0.0, 0.0, 0.0, 0.0, 0.0, 0.0, 0.0, 0.0, 0.0, 0.0, 0.0, 0.0, 0.0, 0.0, 0.0, 0.0, 0.0, 0.0, 0.0, 0.0, 0.0, 0.0, 0.0, 0.0, 0.0, 0.0, 0.0, 0.0, 0.0, 0.0, 0.0, 0.0, 0.0, 0.0, 0.0, 0.0, 0.0, 0.0, 0.0, 0.0, 0.0, 0.0, 0.0, 0.0, 0.0, 0.0, 0.0, 0.0, 0.0, 0.0, 0.0, 0.0, 0.0, 0.0, 0.0, 0.0, 0.0, 0.0, 0.0, 0.0, 0.0, 0.0, 0.0, 0.0, 0.0, 0.0, 0.0, 0.0, 0.0, 0.0, 0.0, 0.0, 0.0, 0.0, 0.0, 0.0, 0.0, 0.0, 0.0, 0.0, 0.0, 0.0, 0.0, 0.0, 0.0, 0.0, 0.0, 0.0, 0.0, 0.0, 0.0, 0.0, 0.0, 0.0, 0.0, 0.0, 0.0, 0.0, 0.0, 0.0, 0.0, 0.0, 0.0, 0.0, 0.0, 0.0, 0.0, 0.0, 0.0, 0.0, 0.0, 0.0, 0.0, 0.0, 0.0, 0.0, 0.0, 0.0, 0.0, 0.0, 0.0, 0.0, 0.0, 0.0, 0.0, 0.0, 0.0, 0.0, 0.0, 0.0, 0.0, 0.0, 0.0, 0.0, 0.0, 0.0, 0.0, 0.0, 0.0, 0.0, 0.0, 0.0, 0.0, 0.0, 0.0, 0.0, 0.0, 0.0, 0.0, 0.0, 0.0, 0.0, 0.0, 0.0, 0.0, 0.0, 0.0, 0.0, 0.0, 0.0, 0.0, 0.0, 0.0, 0.0, 0.0, 0.0, 0.0, 0.0, 0.0, 0.0, 0.0, 0.0, 0.0, 0.0, 0.0, 0.0, 0.0, 0.0, 0.0, 0.0, 0.0, 0.0, 0.0, 0.0, 0.0, 0.0, 0.0, 0.0, 0.0, 0.0, 0.0, 0.0, 0.0, 0.0, 0.0, 0.0, 0.0, 0.0, 0.0, 0.0, 0.0, 0.0, 0.0, 0.0, 0.0, 0.0, 0.0, 0.0, 0.0, 0.0, 0.0, 0.0, 0.0, 0.0, 0.0, 0.0, 0.0, 0.0, 0.0, 0.0, 0.0, 0.0, 0.0, 0.0, 0.0, 0.0, 0.0, 0.0, 0.0, 0.0, 0.0, 0.0, 0.0, 0.0, 0.0, 0.0, 0.0, 0.0, 0.0, 0.0, 0.0, 0.0, 0.0, 0.0, 0.0, 0.0, 0.0, 0.0, 0.0, 0.0, 0.0, 0.0, 0.0, 0.0, 0.0, 0.0, 0.0, 0.0, 0.0, 0.0, 0.0, 0.0, 0.0, 0.0, 0.0, 0.0, 0.0, 0.0, 0.0, 0.0, 0.0, 0.0, 0.0, 0.0, 0.0, 0.0, 0.0, 0.0, 0.0, 0.0, 0.0, 0.0, 0.0, 0.0, 0.0, 0.0, 0.0, 0.0, 0.0, 0.0, 0.0, 0.0, 0.0, 0.0, 0.0, 0.0, 0.0, 0.0, 0.0, 0.0, 0.0, 0.0, 0.0, 0.0, 0.0, 0.0, 0.0, 0.0, 0.0, 0.0, 0.0, 0.0, 0.0, 0.0, 0.0, 0.0, 0.0, 0.0, 0.0, 0.0, 0.0, 0.0, 0.0, 0.0, 0.0, 0.0, 0.0, 0.0, 0.0, 0.0, 0.0, 0.0, 0.0, 0.0, 0.0, 0.0, 0.0, 0.0, 0.0, 0.0, 0.0, 0.0, 0.0, 0.0, 0.0, 0.0, 0.0, 0.0, 0.0, 0.0, 0.0, 0.0, 0.0, 0.0, 0.0, 0.0, 0.0, 0.0, 0.0, 0.0, 0.0, 0.0, 0.0, 0.0, 0.0, 0.0, 0.0, 0.0, 0.0, 0.0, 0.0, 0.0, 0.0, 0.0, 0.0, 0.0, 0.0, 0.0, 0.0, 0.0, 0.0, 0.0, 0.0, 0.0, 0.0, 0.0, 0.0, 0.0, 0.0, 0.0, 0.0, 0.0, 0.0, 0.0, 0.0, 0.0, 0.0, 0.0, 0.0, 0.0, 0.0, 0.0, 0.0, 0.0, 0.0, 0.0, 0.0, 0.0, 0.0, 0.0, 0.0, 0.0, 0.0, 0.0, 0.0, 0.0, 0.0, 0.0, 0.0, 0.0, 0.0, 0.0, 0.0, 0.0, 0.0, 0.0, 0.0, 0.0, 0.0, 0.0, 0.0, 0.0, 0.0, 0.0, 0.0, 0.0, 0.0, 0.0, 0.0, 0.0, 0.0, 0.0, 0.0, 0.0, 0.0, 0.0, 0.0, 0.0, 0.0, 0.0, 0.0, 0.0, 0.0, 0.0, 0.0, 0.0, 0.0, 0.0, 0.0, 0.0, 0.0, 0.0, 0.0, 0.0, 0.0, 0.0, 0.0, 0.0, 0.0, 0.0, 0.0, 0.0, 0.0, 0.0, 0.0, 0.0, 0.0, 0.0, 0.0, 0.0, 0.0, 0.0, 0.0, 0.0, 0.0, 0.0, 0.0, 0.0, 0.0, 0.0, 0.0, 0.0, 0.0, 0.0, 0.0, 0.0, 0.0, 0.0, 0.0, 0.0, 0.0, 0.0, 0.0, 0.0, 0.0, 0.0, 0.0, 0.0, 0.0, 0.0, 0.0, 0.0, 0.0, 0.0, 0.0, 0.0, 0.0, 0.0, 0.0, 0.0, 0.0, 0.0, 0.0, 0.0, 0.0, 0.0, 0.0, 0.0, 0.0, 0.0, 0.0, 0.0, 0.0, 0.0, 0.0, 0.0, 0.0, 0.0, 0.0, 0.0, 0.0, 0.0, 0.0, 0.0, 0.0, 0.0, 0.0, 0.0, 0.0, 0.0, 0.0, 0.0, 0.0, 0.0, 0.0, 0.0, 0.0, 0.0, 0.0, 0.0, 0.0, 0.0, 0.0, 0.0, 0.0, 0.0, 0.0, 0.0, 0.0, 0.0, 0.0, 0.0, 0.0, 0.0, 0.0, 0.0, 0.0, 0.0, 0.0, 0.0, 0.0, 0.0, 0.0, 0.0, 0.0, 0.0, 0.0, 0.0, 0.0, 0.0, 0.0, 0.0, 0.0, 0.0, 0.0, 0.0, 0.0, 0.0, 0.0, 0.0, 0.0, 0.0, 0.0, 0.0, 0.0, 0.0, 0.0, 0.0, 0.0, 0.0, 0.0, 0.0, 0.0, 0.0, 0.0, 0.0, 0.0, 0.0, 0.0, 0.0, 0.0, 0.0, 0.0, 0.0, 0.0, 0.0, 0.0, 0.0, 0.0, 0.0, 0.0, 0.0, 0.0, 0.0, 0.0, 0.0, 0.0, 0.0, 0.0, 0.0, 0.0, 0.0, 0.0, 0.0, 0.0, 0.0, 0.0, 0.0, 0.0, 0.0, 0.0, 0.0, 0.0, 0.0, 0.0, 0.0, 0.0, 0.0, 0.0, 0.0, 0.0, 0.0, 0.0, 0.0, 0.0, 0.0, 0.0, 0.0, 0.0, 0.0, 0.0, 0.0, 0.0, 0.0, 0.0, 0.0, 0.0, 0.0, 0.0, 0.0, 0.0, 0.0, 0.0, 0.0, 0.0, 0.0, 0.0, 0.0, 0.0, 0.0, 0.0, 0.0, 0.0, 0.0, 0.0, 0.0, 0.0, 0.0, 0.0, 0.0, 0.0, 0.0, 0.0, 0.0, 0.0, 0.0, 0.0, 0.0, 0.0, 0.0, 0.0, 0.0, 0.0, 0.0, 0.0, 0.0, 0.0, 0.0, 0.0, 0.0, 0.0, 0.0, 0.0, 0.0, 0.0, 0.0, 0.0, 0.0, 0.0, 0.0, 0.0, 0.0, 0.0, 0.0, 0.0, 0.0, 0.0, 0.0, 0.0, 0.0, 0.0, 0.0, 0.0, 0.0, 0.0, 0.0, 0.0, 0.0, 0.0, 0.0, 0.0, 0.0, 0.0, 0.0, 0.0, 0.0, 0.0, 0.0, 0.0, 0.0, 0.0, 0.0, 0.0, 0.0, 0.0, 0.0, 0.0, 0.0, 0.0, 0.0, 0.0, 0.0, 0.0, 0.0, 0.0, 0.0, 0.0, 0.0, 0.0, 0.0, 0.0, 0.0, 0.0, 0.0, 0.0, 0.0, 0.0, 0.0, 0.0, 0.0, 0.0, 0.0, 0.0, 0.0, 0.0, 0.0, 0.0, 0.0, 0.0, 0.0, 0.0, 0.0, 0.0, 0.0, 0.0, 0.0, 0.0, 0.0, 0.0, 0.0, 0.0, 0.0, 0.0, 0.0, 0.0, 0.0, 0.0, 0.0, 0.0, 0.0, 0.0, 0.0, 0.0, 0.0, 0.0, 0.0, 0.0, 0.0, 0.0, 0.0, 0.0, 0.0, 0.0, 0.0, 0.0, 0.0, 0.0, 0.0, 0.0, 0.0, 0.0, 0.0, 0.0, 0.0, 0.0, 0.0, 0.0, 0.0, 0.0, 0.0, 0.0, 0.0, 0.0, 0.0, 0.0, 0.0, 0.0, 0.0, 0.0, 0.0, 0.0, 0.0, 0.0, 0.0, 0.0, 0.0, 0.0, 0.0, 0.0, 0.0, 0.0, 0.0, 0.0, 0.0, 0.0, 0.0, 0.0, 0.0, 0.0, 0.0, 0.0, 0.0, 0.0, 0.0, 0.0, 0.0, 0.0, 0.0, 0.0, 0.0, 0.0, 0.0, 0.0, 0.0, 0.0, 0.0, 0.0, 0.0, 0.0, 0.0, 0.0, 0.0, 0.0, 0.0, 0.0, 0.0, 0.0, 0.0, 0.0, 0.0, 0.0, 0.0, 0.0, 0.0, 0.0, 0.0, 0.0, 0.0, 0.0, 0.0, 0.0, 0.0, 0.0, 0.0, 0.0, 0.0, 0.0, 0.0, 0.0, 0.0, 0.0, 0.0, 0.0, 0.0, 0.0, 0.0, 0.0, 0.0, 0.0, 0.0, 0.0, 0.0, 0.0, 0.0, 0.0, 0.0, 0.0, 0.0, 0.0, 0.0, 0.0, 0.0, 0.0, 0.0, 0.0, 0.0, 0.0, 0.0, 0.0, 0.0, 0.0, 0.0, 0.0, 0.0, 0.0, 0.0, 0.0, 0.0, 0.0, 0.0, 0.0, 0.0, 0.0, 0.0, 0.0, 0.0, 0.0, 0.0, 0.0, 0.0, 0.0, 0.0, 0.0, 0.0, 0.0, 0.0, 0.0, 0.0, 0.0, 0.0, 0.0, 0.0, 0.0, 0.0, 0.0, 0.0, 0.0, 0.0, 0.0, 0.0, 0.0, 0.0, 0.0, 0.0, 0.0, 0.0, 0.0])
me_circle_006.materials.append(mat_material_006)
me_circle_006.materials.append(mat_material_005)
me_circle_006.use_remesh_fix_poles = True
me_circle_006.use_remesh_preserve_attributes = False
me_circle_006.use_mirror_vertex_groups = False
me_circle_006.update()
me_circle_007 = bpy.data.meshes.new('Circle.007')
me_circle_007.from_pydata([(-0.05198, -0.009178, 0.005847), (-0.05097, -0.01338, 0.005847), (-0.04802, -0.0236, 0.005847), (-0.04547, -0.02899, 0.005847), (-0.03869, -0.03726, 0.005847), (-0.03043, -0.04404, 0.005847), (-0.02101, -0.04907, 0.005847), (-0.01078, -0.05218, 0.005847), (-0.0001444, -0.05322, 0.005847), (0.01049, -0.05218, 0.005847), (0.02072, -0.04907, 0.005847), (0.03014, -0.04404, 0.005847), (0.0384, -0.03726, 0.005847), (0.04313, -0.03301, 0.005847), (0.04793, -0.02359, 0.005847), (0.05088, -0.01336, 0.005847), (0.05187, -0.009161, 0.005847), (-0.05198, -0.009178, 0.004147), (-0.05097, -0.01338, 0.004147), (-0.04802, -0.0236, 0.004147), (-0.04547, -0.02899, 0.004147), (-0.03869, -0.03726, 0.004147), (-0.03043, -0.04404, 0.004147), (-0.02101, -0.04907, 0.004147), (-0.01078, -0.05218, 0.004147), (-0.0001444, -0.05322, 0.004147), (0.01049, -0.05218, 0.004147), (0.02072, -0.04907, 0.004147), (0.03014, -0.04404, 0.004147), (0.0384, -0.03726, 0.004147), (0.04313, -0.03301, 0.004147), (0.04793, -0.02359, 0.004147), (0.05088, -0.01336, 0.004147), (0.05187, -0.009161, 0.004147), (-0.048, -0.009071, 0.003963), (-0.04706, -0.01266, 0.003963), (-0.04434, -0.0221, 0.003963), (-0.03991, -0.03081, 0.003963), (-0.03573, -0.03441, 0.003963), (-0.0281, -0.04067, 0.003963), (-0.0194, -0.04532, 0.003963), (-0.009955, -0.04819, 0.003963), (-0.0001333, -0.04915, 0.003963), (0.009689, -0.04819, 0.003963), (0.01913, -0.04532, 0.003963), (0.02784, -0.04067, 0.003963), (0.03547, -0.03441, 0.003963), (0.03984, -0.0308, 0.003963), (0.04427, -0.02209, 0.003963), (0.047, -0.01265, 0.003963), (0.04791, -0.009055, 0.003963), (-0.048, -0.009071, 0.003233), (-0.04706, -0.01266, 0.003233), (-0.04434, -0.0221, 0.003233), (-0.03991, -0.03081, 0.003233), (-0.03573, -0.03441, 0.003233), (-0.0281, -0.04067, 0.003233), (-0.0194, -0.04532, 0.003233), (-0.009955, -0.04819, 0.003233), (-0.0001333, -0.04915, 0.003233), (0.009689, -0.04819, 0.003233), (0.01913, -0.04532, 0.003233), (0.02784, -0.04067, 0.003233), (0.03547, -0.03441, 0.003233), (0.03984, -0.0308, 0.003233), (0.04427, -0.02209, 0.003233), (0.047, -0.01265, 0.003233), (0.04791, -0.009055, 0.003233), (-0.04706, -0.01266, -0.0633), (-0.048, -0.009071, -0.0633), (-0.04434, -0.0221, -0.0633), (-0.03991, -0.03081, -0.0633), (-0.03573, -0.03441, -0.0633), (-0.0281, -0.04067, -0.0633), (-0.0194, -0.04532, -0.0633), (-0.009955, -0.04819, -0.0633), (-0.0001333, -0.04915, -0.0633), (0.009689, -0.04819, -0.0633), (0.01913, -0.04532, -0.0633), (0.02784, -0.04067, -0.0633), (0.03547, -0.03441, -0.0633), (0.03984, -0.0308, -0.0633), (0.04427, -0.02209, -0.0633), (0.047, -0.01265, -0.0633), (0.04791, -0.009055, -0.0633), (-0.05198, 0.009178, 0.005847), (-0.05097, 0.01338, 0.005847), (-0.04802, 0.0236, 0.005847), (-0.04547, 0.02899, 0.005847), (-0.03869, 0.03726, 0.005847), (-0.03043, 0.04404, 0.005847), (-0.02101, 0.04907, 0.005847), (-0.01078, 0.05218, 0.005847), (-0.0001444, 0.05322, 0.005847), (0.01049, 0.05218, 0.005847), (0.02072, 0.04907, 0.005847), (0.03014, 0.04404, 0.005847), (0.0384, 0.03726, 0.005847), (0.04313, 0.03301, 0.005847), (0.04793, 0.02359, 0.005847), (0.05088, 0.01336, 0.005847), (0.05187, 0.009161, 0.005847), (-0.05198, 0.009178, 0.004147), (-0.05097, 0.01338, 0.004147), (-0.04802, 0.0236, 0.004147), (-0.04547, 0.02899, 0.004147), (-0.03869, 0.03726, 0.004147), (-0.03043, 0.04404, 0.004147), (-0.02101, 0.04907, 0.004147), (-0.01078, 0.05218, 0.004147), (-0.0001444, 0.05322, 0.004147), (0.01049, 0.05218, 0.004147), (0.02072, 0.04907, 0.004147), (0.03014, 0.04404, 0.004147), (0.0384, 0.03726, 0.004147), (0.04313, 0.03301, 0.004147), (0.04793, 0.02359, 0.004147), (0.05088, 0.01336, 0.004147), (0.05187, 0.009161, 0.004147), (-0.048, 0.009071, 0.003963), (-0.04706, 0.01266, 0.003963), (-0.04434, 0.0221, 0.003963), (-0.03991, 0.03081, 0.003963), (-0.03573, 0.03441, 0.003963), (-0.0281, 0.04067, 0.003963), (-0.0194, 0.04532, 0.003963), (-0.009955, 0.04819, 0.003963), (-0.0001333, 0.04915, 0.003963), (0.009689, 0.04819, 0.003963), (0.01913, 0.04532, 0.003963), (0.02784, 0.04067, 0.003963), (0.03547, 0.03441, 0.003963), (0.03984, 0.0308, 0.003963), (0.04427, 0.02209, 0.003963), (0.047, 0.01265, 0.003963), (0.04791, 0.009055, 0.003963), (-0.048, 0.009071, 0.003233), (-0.04706, 0.01266, 0.003233), (-0.04434, 0.0221, 0.003233), (-0.03991, 0.03081, 0.003233), (-0.03573, 0.03441, 0.003233), (-0.0281, 0.04067, 0.003233), (-0.0194, 0.04532, 0.003233), (-0.009955, 0.04819, 0.003233), (-0.0001333, 0.04915, 0.003233), (0.009689, 0.04819, 0.003233), (0.01913, 0.04532, 0.003233), (0.02784, 0.04067, 0.003233), (0.03547, 0.03441, 0.003233), (0.03984, 0.0308, 0.003233), (0.04427, 0.02209, 0.003233), (0.047, 0.01265, 0.003233), (0.04791, 0.009055, 0.003233), (-0.04706, 0.01266, -0.0633), (-0.048, 0.009071, -0.0633), (-0.04434, 0.0221, -0.0633), (-0.03991, 0.03081, -0.0633), (-0.03573, 0.03441, -0.0633), (-0.0281, 0.04067, -0.0633), (-0.0194, 0.04532, -0.0633), (-0.009955, 0.04819, -0.0633), (-0.0001333, 0.04915, -0.0633), (0.009689, 0.04819, -0.0633), (0.01913, 0.04532, -0.0633), (0.02784, 0.04067, -0.0633), (0.03547, 0.03441, -0.0633), (0.03984, 0.0308, -0.0633), (0.04427, 0.02209, -0.0633), (0.047, 0.01265, -0.0633), (0.04791, 0.009055, -0.0633)], [], [(1, 2, 3, 4, 5, 6, 7, 8, 9, 10, 11, 12, 13, 14, 15, 16, 0), (18, 17, 33, 32, 31, 30, 29, 28, 27, 26, 25, 24, 23, 22, 21, 20, 19), (4, 3, 20, 21), (12, 11, 28, 29), (5, 4, 21, 22), (13, 12, 29, 30), (6, 5, 22, 23), (14, 13, 30, 31), (7, 6, 23, 24), (15, 14, 31, 32), (8, 7, 24, 25), (1, 0, 17, 18), (16, 15, 32, 33), (9, 8, 25, 26), (2, 1, 18, 19), (0, 16, 33, 17), (10, 9, 26, 27), (3, 2, 19, 20), (11, 10, 27, 28), (35, 36, 37, 38, 39, 40, 41, 42, 43, 44, 45, 46, 47, 48, 49, 50, 34), (52, 51, 69, 68), (38, 37, 54, 55), (46, 45, 62, 63), (39, 38, 55, 56), (47, 46, 63, 64), (40, 39, 56, 57), (48, 47, 64, 65), (41, 40, 57, 58), (49, 48, 65, 66), (42, 41, 58, 59), (35, 34, 51, 52), (50, 49, 66, 67), (43, 42, 59, 60), (36, 35, 52, 53), (34, 50, 67, 51), (44, 43, 60, 61), (37, 36, 53, 54), (45, 44, 61, 62), (68, 69, 84, 83, 82, 81, 80, 79, 78, 77, 76, 75, 74, 73, 72, 71, 70), (66, 65, 82, 83), (53, 52, 68, 70), (67, 66, 83, 84), (54, 53, 70, 71), (51, 67, 84, 69), (55, 54, 71, 72), (56, 55, 72, 73), (57, 56, 73, 74), (58, 57, 74, 75), (59, 58, 75, 76), (60, 59, 76, 77), (61, 60, 77, 78), (62, 61, 78, 79), (63, 62, 79, 80), (64, 63, 80, 81), (65, 64, 81, 82), (86, 85, 101, 100, 99, 98, 97, 96, 95, 94, 93, 92, 91, 90, 89, 88, 87), (103, 104, 105, 106, 107, 108, 109, 110, 111, 112, 113, 114, 115, 116, 117, 118, 102), (89, 106, 105, 88), (97, 114, 113, 96), (90, 107, 106, 89), (98, 115, 114, 97), (91, 108, 107, 90), (99, 116, 115, 98), (92, 109, 108, 91), (100, 117, 116, 99), (93, 110, 109, 92), (86, 103, 102, 85), (101, 118, 117, 100), (94, 111, 110, 93), (87, 104, 103, 86), (85, 102, 118, 101), (95, 112, 111, 94), (88, 105, 104, 87), (96, 113, 112, 95), (120, 119, 135, 134, 133, 132, 131, 130, 129, 128, 127, 126, 125, 124, 123, 122, 121), (137, 153, 154, 136), (123, 140, 139, 122), (131, 148, 147, 130), (124, 141, 140, 123), (132, 149, 148, 131), (125, 142, 141, 124), (133, 150, 149, 132), (126, 143, 142, 125), (134, 151, 150, 133), (127, 144, 143, 126), (120, 137, 136, 119), (135, 152, 151, 134), (128, 145, 144, 127), (121, 138, 137, 120), (119, 136, 152, 135), (129, 146, 145, 128), (122, 139, 138, 121), (130, 147, 146, 129), (153, 155, 156, 157, 158, 159, 160, 161, 162, 163, 164, 165, 166, 167, 168, 169, 154), (151, 168, 167, 150), (138, 155, 153, 137), (152, 169, 168, 151), (139, 156, 155, 138), (136, 154, 169, 152), (140, 157, 156, 139), (141, 158, 157, 140), (142, 159, 158, 141), (143, 160, 159, 142), (144, 161, 160, 143), (145, 162, 161, 144), (146, 163, 162, 145), (147, 164, 163, 146), (148, 165, 164, 147), (149, 166, 165, 148), (150, 167, 166, 149)])
me_circle_007.polygons.foreach_set('material_index', [0, 0, 0, 0, 0, 0, 0, 0, 0, 0, 0, 0, 0, 0, 0, 0, 0, 0, 0, 1, 1, 1, 1, 1, 1, 1, 1, 1, 1, 1, 1, 1, 1, 1, 1, 1, 1, 1, 1, 1, 1, 1, 1, 1, 1, 1, 1, 1, 1, 1, 1, 1, 1, 1, 1, 0, 0, 0, 0, 0, 0, 0, 0, 0, 0, 0, 0, 0, 0, 0, 0, 0, 0, 0, 1, 1, 1, 1, 1, 1, 1, 1, 1, 1, 1, 1, 1, 1, 1, 1, 1, 1, 1, 1, 1, 1, 1, 1, 1, 1, 1, 1, 1, 1, 1, 1, 1, 1, 1, 1])
_uv = me_circle_007.uv_layers.new(name='UVMap')
_uv.uv.foreach_set('vector', [0.0, 0.0, 0.0, 0.0, 0.0, 0.0, 0.0, 0.0, 0.0, 0.0, 0.0, 0.0, 0.0, 0.0, 0.0, 0.0, 0.0, 0.0, 0.0, 0.0, 0.0, 0.0, 0.0, 0.0, 0.0, 0.0, 0.0, 0.0, 0.0, 0.0, 0.0, 0.0, 0.0, 0.0, 0.0, 0.0, 0.0, 0.0, 0.0, 0.0, 0.0, 0.0, 0.0, 0.0, 0.0, 0.0, 0.0, 0.0, 0.0, 0.0, 0.0, 0.0, 0.0, 0.0, 0.0, 0.0, 0.0, 0.0, 0.0, 0.0, 0.0, 0.0, 0.0, 0.0, 0.0, 0.0, 0.0, 0.0, 0.0, 0.0, 0.0, 0.0, 0.0, 0.0, 0.0, 0.0, 0.0, 0.0, 0.0, 0.0, 0.0, 0.0, 0.0, 0.0, 0.0, 0.0, 0.0, 0.0, 0.0, 0.0, 0.0, 0.0, 0.0, 0.0, 0.0, 0.0, 0.0, 0.0, 0.0, 0.0, 0.0, 0.0, 0.0, 0.0, 0.0, 0.0, 0.0, 0.0, 0.0, 0.0, 0.0, 0.0, 0.0, 0.0, 0.0, 0.0, 0.0, 0.0, 0.0, 0.0, 0.0, 0.0, 0.0, 0.0, 0.0, 0.0, 0.0, 0.0, 0.0, 0.0, 0.0, 0.0, 0.0, 0.0, 0.0, 0.0, 0.0, 0.0, 0.0, 0.0, 0.0, 0.0, 0.0, 0.0, 0.0, 0.0, 0.0, 0.0, 0.0, 0.0, 0.0, 0.0, 0.0, 0.0, 0.0, 0.0, 0.0, 0.0, 0.0, 0.0, 0.0, 0.0, 0.0, 0.0, 0.0, 0.0, 0.0, 0.0, 0.0, 0.0, 0.0, 0.0, 0.0, 0.0, 0.0, 0.0, 0.0, 0.0, 0.0, 0.0, 0.0, 0.0, 0.0, 0.0, 0.0, 0.0, 0.0, 0.0, 0.0, 0.0, 0.0, 0.0, 0.0, 0.0, 0.0, 0.0, 0.0, 0.0, 0.0, 0.0, 0.0, 0.0, 0.0, 0.0, 0.0, 0.0, 0.0, 0.0, 0.0, 0.0, 0.0, 0.0, 0.0, 0.0, 0.0, 0.0, 0.0, 0.0, 0.0, 0.0, 0.0, 0.0, 0.0, 0.0, 0.0, 0.0, 0.0, 0.0, 0.0, 0.0, 0.0, 0.0, 0.0, 0.0, 0.0, 0.0, 0.0, 0.0, 0.0, 0.0, 0.0, 0.0, 0.0, 0.0, 0.0, 0.0, 0.0, 0.0, 0.0, 0.0, 0.0, 0.0, 0.0, 0.0, 0.0, 0.0, 0.0, 0.0, 0.0, 0.0, 0.0, 0.0, 0.0, 0.0, 0.0, 0.0, 0.0, 0.0, 0.0, 0.0, 0.0, 0.0, 0.0, 0.0, 0.0, 0.0, 0.0, 0.0, 0.0, 0.0, 0.0, 0.0, 0.0, 0.0, 0.0, 0.0, 0.0, 0.0, 0.0, 0.0, 0.0, 0.0, 0.0, 0.0, 0.0, 0.0, 0.0, 0.0, 0.0, 0.0, 0.0, 0.0, 0.0, 0.0, 0.0, 0.0, 0.0, 0.0, 0.0, 0.0, 0.0, 0.0, 0.0, 0.0, 0.0, 0.0, 0.0, 0.0, 0.0, 0.0, 0.0, 0.0, 0.0, 0.0, 0.0, 0.0, 0.0, 0.0, 0.0, 0.0, 0.0, 0.0, 0.0, 0.0, 0.0, 0.0, 0.0, 0.0, 0.0, 0.0, 0.0, 0.0, 0.0, 0.0, 0.0, 0.0, 0.0, 0.0, 0.0, 0.0, 0.0, 0.0, 0.0, 0.0, 0.0, 0.0, 0.0, 0.0, 0.0, 0.0, 0.0, 0.0, 0.0, 0.0, 0.0, 0.0, 0.0, 0.0, 0.0, 0.0, 0.0, 0.0, 0.0, 0.0, 0.0, 0.0, 0.0, 0.0, 0.0, 0.0, 0.0, 0.0, 0.0, 0.0, 0.0, 0.0, 0.0, 0.0, 0.0, 0.0, 0.0, 0.0, 0.0, 0.0, 0.0, 0.0, 0.0, 0.0, 0.0, 0.0, 0.0, 0.0, 0.0, 0.0, 0.0, 0.0, 0.0, 0.0, 0.0, 0.0, 0.0, 0.0, 0.0, 0.0, 0.0, 0.0, 0.0, 0.0, 0.0, 0.0, 0.0, 0.0, 0.0, 0.0, 0.0, 0.0, 0.0, 0.0, 0.0, 0.0, 0.0, 0.0, 0.0, 0.0, 0.0, 0.0, 0.0, 0.0, 0.0, 0.0, 0.0, 0.0, 0.0, 0.0, 0.0, 0.0, 0.0, 0.0, 0.0, 0.0, 0.0, 0.0, 0.0, 0.0, 0.0, 0.0, 0.0, 0.0, 0.0, 0.0, 0.0, 0.0, 0.0, 0.0, 0.0, 0.0, 0.0, 0.0, 0.0, 0.0, 0.0, 0.0, 0.0, 0.0, 0.0, 0.0, 0.0, 0.0, 0.0, 0.0, 0.0, 0.0, 0.0, 0.0, 0.0, 0.0, 0.0, 0.0, 0.0, 0.0, 0.0, 0.0, 0.0, 0.0, 0.0, 0.0, 0.0, 0.0, 0.0, 0.0, 0.0, 0.0, 0.0, 0.0, 0.0, 0.0, 0.0, 0.0, 0.0, 0.0, 0.0, 0.0, 0.0, 0.0, 0.0, 0.0, 0.0, 0.0, 0.0, 0.0, 0.0, 0.0, 0.0, 0.0, 0.0, 0.0, 0.0, 0.0, 0.0, 0.0, 0.0, 0.0, 0.0, 0.0, 0.0, 0.0, 0.0, 0.0, 0.0, 0.0, 0.0, 0.0, 0.0, 0.0, 0.0, 0.0, 0.0, 0.0, 0.0, 0.0, 0.0, 0.0, 0.0, 0.0, 0.0, 0.0, 0.0, 0.0, 0.0, 0.0, 0.0, 0.0, 0.0, 0.0, 0.0, 0.0, 0.0, 0.0, 0.0, 0.0, 0.0, 0.0, 0.0, 0.0, 0.0, 0.0, 0.0, 0.0, 0.0, 0.0, 0.0, 0.0, 0.0, 0.0, 0.0, 0.0, 0.0, 0.0, 0.0, 0.0, 0.0, 0.0, 0.0, 0.0, 0.0, 0.0, 0.0, 0.0, 0.0, 0.0, 0.0, 0.0, 0.0, 0.0, 0.0, 0.0, 0.0, 0.0, 0.0, 0.0, 0.0, 0.0, 0.0, 0.0, 0.0, 0.0, 0.0, 0.0, 0.0, 0.0, 0.0, 0.0, 0.0, 0.0, 0.0, 0.0, 0.0, 0.0, 0.0, 0.0, 0.0, 0.0, 0.0, 0.0, 0.0, 0.0, 0.0, 0.0, 0.0, 0.0, 0.0, 0.0, 0.0, 0.0, 0.0, 0.0, 0.0, 0.0, 0.0, 0.0, 0.0, 0.0, 0.0, 0.0, 0.0, 0.0, 0.0, 0.0, 0.0, 0.0, 0.0, 0.0, 0.0, 0.0, 0.0, 0.0, 0.0, 0.0, 0.0, 0.0, 0.0, 0.0, 0.0, 0.0, 0.0, 0.0, 0.0, 0.0, 0.0, 0.0, 0.0, 0.0, 0.0, 0.0, 0.0, 0.0, 0.0, 0.0, 0.0, 0.0, 0.0, 0.0, 0.0, 0.0, 0.0, 0.0, 0.0, 0.0, 0.0, 0.0, 0.0, 0.0, 0.0, 0.0, 0.0, 0.0, 0.0, 0.0, 0.0, 0.0, 0.0, 0.0, 0.0, 0.0, 0.0, 0.0, 0.0, 0.0, 0.0, 0.0, 0.0, 0.0, 0.0, 0.0, 0.0, 0.0, 0.0, 0.0, 0.0, 0.0, 0.0, 0.0, 0.0, 0.0, 0.0, 0.0, 0.0, 0.0, 0.0, 0.0, 0.0, 0.0, 0.0, 0.0, 0.0, 0.0, 0.0, 0.0, 0.0, 0.0, 0.0, 0.0, 0.0, 0.0, 0.0, 0.0, 0.0, 0.0, 0.0, 0.0, 0.0, 0.0, 0.0, 0.0, 0.0, 0.0, 0.0, 0.0, 0.0, 0.0, 0.0, 0.0, 0.0, 0.0, 0.0, 0.0, 0.0, 0.0, 0.0, 0.0, 0.0, 0.0, 0.0, 0.0, 0.0, 0.0, 0.0, 0.0, 0.0, 0.0, 0.0, 0.0, 0.0, 0.0, 0.0, 0.0, 0.0, 0.0, 0.0, 0.0, 0.0, 0.0, 0.0, 0.0, 0.0, 0.0, 0.0, 0.0, 0.0, 0.0, 0.0, 0.0, 0.0, 0.0, 0.0, 0.0, 0.0, 0.0, 0.0, 0.0, 0.0, 0.0, 0.0, 0.0, 0.0, 0.0, 0.0, 0.0, 0.0, 0.0, 0.0, 0.0, 0.0, 0.0, 0.0, 0.0, 0.0, 0.0, 0.0, 0.0, 0.0, 0.0, 0.0, 0.0, 0.0, 0.0, 0.0, 0.0, 0.0, 0.0, 0.0, 0.0, 0.0, 0.0, 0.0, 0.0, 0.0, 0.0, 0.0, 0.0, 0.0, 0.0, 0.0, 0.0, 0.0, 0.0, 0.0, 0.0, 0.0, 0.0, 0.0, 0.0, 0.0, 0.0, 0.0, 0.0, 0.0, 0.0, 0.0, 0.0, 0.0, 0.0, 0.0, 0.0, 0.0, 0.0, 0.0, 0.0, 0.0, 0.0, 0.0, 0.0, 0.0, 0.0, 0.0, 0.0, 0.0, 0.0, 0.0, 0.0, 0.0, 0.0, 0.0, 0.0, 0.0, 0.0, 0.0, 0.0, 0.0, 0.0, 0.0, 0.0, 0.0, 0.0, 0.0, 0.0, 0.0, 0.0, 0.0, 0.0, 0.0, 0.0, 0.0, 0.0, 0.0, 0.0, 0.0, 0.0, 0.0, 0.0, 0.0, 0.0, 0.0, 0.0, 0.0, 0.0, 0.0, 0.0, 0.0, 0.0, 0.0, 0.0, 0.0, 0.0, 0.0, 0.0, 0.0, 0.0, 0.0, 0.0, 0.0, 0.0, 0.0, 0.0, 0.0, 0.0, 0.0, 0.0, 0.0, 0.0, 0.0, 0.0, 0.0, 0.0, 0.0, 0.0, 0.0, 0.0, 0.0, 0.0, 0.0, 0.0, 0.0, 0.0, 0.0, 0.0, 0.0, 0.0, 0.0, 0.0, 0.0, 0.0, 0.0, 0.0, 0.0, 0.0, 0.0, 0.0, 0.0, 0.0, 0.0, 0.0, 0.0, 0.0, 0.0, 0.0, 0.0, 0.0, 0.0, 0.0, 0.0, 0.0, 0.0, 0.0, 0.0, 0.0, 0.0, 0.0, 0.0, 0.0, 0.0, 0.0, 0.0, 0.0, 0.0, 0.0, 0.0, 0.0, 0.0, 0.0, 0.0, 0.0, 0.0, 0.0, 0.0, 0.0, 0.0, 0.0, 0.0, 0.0, 0.0, 0.0, 0.0, 0.0, 0.0, 0.0, 0.0, 0.0, 0.0, 0.0, 0.0, 0.0, 0.0, 0.0, 0.0, 0.0, 0.0, 0.0, 0.0, 0.0, 0.0, 0.0, 0.0, 0.0, 0.0, 0.0, 0.0, 0.0, 0.0, 0.0, 0.0, 0.0, 0.0, 0.0, 0.0, 0.0, 0.0, 0.0, 0.0, 0.0, 0.0, 0.0, 0.0, 0.0, 0.0, 0.0, 0.0, 0.0, 0.0, 0.0, 0.0, 0.0, 0.0, 0.0, 0.0, 0.0, 0.0, 0.0])
me_circle_007.materials.append(mat_material_008)
me_circle_007.materials.append(mat_material_007)
me_circle_007.use_remesh_fix_poles = True
me_circle_007.use_remesh_preserve_attributes = False
me_circle_007.use_mirror_vertex_groups = False
me_circle_007.update()
me_circle_008 = bpy.data.meshes.new('Circle.008')
me_circle_008.from_pydata([(-0.05198, -0.009178, 0.005847), (-0.05097, -0.01338, 0.005847), (-0.04802, -0.0236, 0.005847), (-0.04547, -0.02899, 0.005847), (-0.03869, -0.03726, 0.005847), (-0.03043, -0.04404, 0.005847), (-0.02101, -0.04907, 0.005847), (-0.01078, -0.05218, 0.005847), (-0.0001444, -0.05322, 0.005847), (0.01049, -0.05218, 0.005847), (0.02072, -0.04907, 0.005847), (0.03014, -0.04404, 0.005847), (0.0384, -0.03726, 0.005847), (0.04313, -0.03301, 0.005847), (0.04793, -0.02359, 0.005847), (0.05088, -0.01336, 0.005847), (0.05187, -0.009161, 0.005847), (-0.05198, -0.009178, 0.004147), (-0.05097, -0.01338, 0.004147), (-0.04802, -0.0236, 0.004147), (-0.04547, -0.02899, 0.004147), (-0.03869, -0.03726, 0.004147), (-0.03043, -0.04404, 0.004147), (-0.02101, -0.04907, 0.004147), (-0.01078, -0.05218, 0.004147), (-0.0001444, -0.05322, 0.004147), (0.01049, -0.05218, 0.004147), (0.02072, -0.04907, 0.004147), (0.03014, -0.04404, 0.004147), (0.0384, -0.03726, 0.004147), (0.04313, -0.03301, 0.004147), (0.04793, -0.02359, 0.004147), (0.05088, -0.01336, 0.004147), (0.05187, -0.009161, 0.004147), (-0.048, -0.009071, 0.003963), (-0.04706, -0.01266, 0.003963), (-0.04434, -0.0221, 0.003963), (-0.03991, -0.03081, 0.003963), (-0.03573, -0.03441, 0.003963), (-0.0281, -0.04067, 0.003963), (-0.0194, -0.04532, 0.003963), (-0.009955, -0.04819, 0.003963), (-0.0001333, -0.04915, 0.003963), (0.009689, -0.04819, 0.003963), (0.01913, -0.04532, 0.003963), (0.02784, -0.04067, 0.003963), (0.03547, -0.03441, 0.003963), (0.03984, -0.0308, 0.003963), (0.04427, -0.02209, 0.003963), (0.047, -0.01265, 0.003963), (0.04791, -0.009055, 0.003963), (-0.048, -0.009071, 0.003233), (-0.04706, -0.01266, 0.003233), (-0.04434, -0.0221, 0.003233), (-0.03991, -0.03081, 0.003233), (-0.03573, -0.03441, 0.003233), (-0.0281, -0.04067, 0.003233), (-0.0194, -0.04532, 0.003233), (-0.009955, -0.04819, 0.003233), (-0.0001333, -0.04915, 0.003233), (0.009689, -0.04819, 0.003233), (0.01913, -0.04532, 0.003233), (0.02784, -0.04067, 0.003233), (0.03547, -0.03441, 0.003233), (0.03984, -0.0308, 0.003233), (0.04427, -0.02209, 0.003233), (0.047, -0.01265, 0.003233), (0.04791, -0.009055, 0.003233), (-0.04706, -0.01266, -0.0633), (-0.048, -0.009071, -0.0633), (-0.04434, -0.0221, -0.0633), (-0.03991, -0.03081, -0.0633), (-0.03573, -0.03441, -0.0633), (-0.0281, -0.04067, -0.0633), (-0.0194, -0.04532, -0.0633), (-0.009955, -0.04819, -0.0633), (-0.0001333, -0.04915, -0.0633), (0.009689, -0.04819, -0.0633), (0.01913, -0.04532, -0.0633), (0.02784, -0.04067, -0.0633), (0.03547, -0.03441, -0.0633), (0.03984, -0.0308, -0.0633), (0.04427, -0.02209, -0.0633), (0.047, -0.01265, -0.0633), (0.04791, -0.009055, -0.0633), (-0.05198, 0.009178, 0.005847), (-0.05097, 0.01338, 0.005847), (-0.04802, 0.0236, 0.005847), (-0.04547, 0.02899, 0.005847), (-0.03869, 0.03726, 0.005847), (-0.03043, 0.04404, 0.005847), (-0.02101, 0.04907, 0.005847), (-0.01078, 0.05218, 0.005847), (-0.0001444, 0.05322, 0.005847), (0.01049, 0.05218, 0.005847), (0.02072, 0.04907, 0.005847), (0.03014, 0.04404, 0.005847), (0.0384, 0.03726, 0.005847), (0.04313, 0.03301, 0.005847), (0.04793, 0.02359, 0.005847), (0.05088, 0.01336, 0.005847), (0.05187, 0.009161, 0.005847), (-0.05198, 0.009178, 0.004147), (-0.05097, 0.01338, 0.004147), (-0.04802, 0.0236, 0.004147), (-0.04547, 0.02899, 0.004147), (-0.03869, 0.03726, 0.004147), (-0.03043, 0.04404, 0.004147), (-0.02101, 0.04907, 0.004147), (-0.01078, 0.05218, 0.004147), (-0.0001444, 0.05322, 0.004147), (0.01049, 0.05218, 0.004147), (0.02072, 0.04907, 0.004147), (0.03014, 0.04404, 0.004147), (0.0384, 0.03726, 0.004147), (0.04313, 0.03301, 0.004147), (0.04793, 0.02359, 0.004147), (0.05088, 0.01336, 0.004147), (0.05187, 0.009161, 0.004147), (-0.048, 0.009071, 0.003963), (-0.04706, 0.01266, 0.003963), (-0.04434, 0.0221, 0.003963), (-0.03991, 0.03081, 0.003963), (-0.03573, 0.03441, 0.003963), (-0.0281, 0.04067, 0.003963), (-0.0194, 0.04532, 0.003963), (-0.009955, 0.04819, 0.003963), (-0.0001333, 0.04915, 0.003963), (0.009689, 0.04819, 0.003963), (0.01913, 0.04532, 0.003963), (0.02784, 0.04067, 0.003963), (0.03547, 0.03441, 0.003963), (0.03984, 0.0308, 0.003963), (0.04427, 0.02209, 0.003963), (0.047, 0.01265, 0.003963), (0.04791, 0.009055, 0.003963), (-0.048, 0.009071, 0.003233), (-0.04706, 0.01266, 0.003233), (-0.04434, 0.0221, 0.003233), (-0.03991, 0.03081, 0.003233), (-0.03573, 0.03441, 0.003233), (-0.0281, 0.04067, 0.003233), (-0.0194, 0.04532, 0.003233), (-0.009955, 0.04819, 0.003233), (-0.0001333, 0.04915, 0.003233), (0.009689, 0.04819, 0.003233), (0.01913, 0.04532, 0.003233), (0.02784, 0.04067, 0.003233), (0.03547, 0.03441, 0.003233), (0.03984, 0.0308, 0.003233), (0.04427, 0.02209, 0.003233), (0.047, 0.01265, 0.003233), (0.04791, 0.009055, 0.003233), (-0.04706, 0.01266, -0.0633), (-0.048, 0.009071, -0.0633), (-0.04434, 0.0221, -0.0633), (-0.03991, 0.03081, -0.0633), (-0.03573, 0.03441, -0.0633), (-0.0281, 0.04067, -0.0633), (-0.0194, 0.04532, -0.0633), (-0.009955, 0.04819, -0.0633), (-0.0001333, 0.04915, -0.0633), (0.009689, 0.04819, -0.0633), (0.01913, 0.04532, -0.0633), (0.02784, 0.04067, -0.0633), (0.03547, 0.03441, -0.0633), (0.03984, 0.0308, -0.0633), (0.04427, 0.02209, -0.0633), (0.047, 0.01265, -0.0633), (0.04791, 0.009055, -0.0633)], [], [(1, 2, 3, 4, 5, 6, 7, 8, 9, 10, 11, 12, 13, 14, 15, 16, 0), (18, 17, 33, 32, 31, 30, 29, 28, 27, 26, 25, 24, 23, 22, 21, 20, 19), (4, 3, 20, 21), (12, 11, 28, 29), (5, 4, 21, 22), (13, 12, 29, 30), (6, 5, 22, 23), (14, 13, 30, 31), (7, 6, 23, 24), (15, 14, 31, 32), (8, 7, 24, 25), (1, 0, 17, 18), (16, 15, 32, 33), (9, 8, 25, 26), (2, 1, 18, 19), (0, 16, 33, 17), (10, 9, 26, 27), (3, 2, 19, 20), (11, 10, 27, 28), (35, 36, 37, 38, 39, 40, 41, 42, 43, 44, 45, 46, 47, 48, 49, 50, 34), (52, 51, 69, 68), (38, 37, 54, 55), (46, 45, 62, 63), (39, 38, 55, 56), (47, 46, 63, 64), (40, 39, 56, 57), (48, 47, 64, 65), (41, 40, 57, 58), (49, 48, 65, 66), (42, 41, 58, 59), (35, 34, 51, 52), (50, 49, 66, 67), (43, 42, 59, 60), (36, 35, 52, 53), (34, 50, 67, 51), (44, 43, 60, 61), (37, 36, 53, 54), (45, 44, 61, 62), (68, 69, 84, 83, 82, 81, 80, 79, 78, 77, 76, 75, 74, 73, 72, 71, 70), (66, 65, 82, 83), (53, 52, 68, 70), (67, 66, 83, 84), (54, 53, 70, 71), (51, 67, 84, 69), (55, 54, 71, 72), (56, 55, 72, 73), (57, 56, 73, 74), (58, 57, 74, 75), (59, 58, 75, 76), (60, 59, 76, 77), (61, 60, 77, 78), (62, 61, 78, 79), (63, 62, 79, 80), (64, 63, 80, 81), (65, 64, 81, 82), (86, 85, 101, 100, 99, 98, 97, 96, 95, 94, 93, 92, 91, 90, 89, 88, 87), (103, 104, 105, 106, 107, 108, 109, 110, 111, 112, 113, 114, 115, 116, 117, 118, 102), (89, 106, 105, 88), (97, 114, 113, 96), (90, 107, 106, 89), (98, 115, 114, 97), (91, 108, 107, 90), (99, 116, 115, 98), (92, 109, 108, 91), (100, 117, 116, 99), (93, 110, 109, 92), (86, 103, 102, 85), (101, 118, 117, 100), (94, 111, 110, 93), (87, 104, 103, 86), (85, 102, 118, 101), (95, 112, 111, 94), (88, 105, 104, 87), (96, 113, 112, 95), (120, 119, 135, 134, 133, 132, 131, 130, 129, 128, 127, 126, 125, 124, 123, 122, 121), (137, 153, 154, 136), (123, 140, 139, 122), (131, 148, 147, 130), (124, 141, 140, 123), (132, 149, 148, 131), (125, 142, 141, 124), (133, 150, 149, 132), (126, 143, 142, 125), (134, 151, 150, 133), (127, 144, 143, 126), (120, 137, 136, 119), (135, 152, 151, 134), (128, 145, 144, 127), (121, 138, 137, 120), (119, 136, 152, 135), (129, 146, 145, 128), (122, 139, 138, 121), (130, 147, 146, 129), (153, 155, 156, 157, 158, 159, 160, 161, 162, 163, 164, 165, 166, 167, 168, 169, 154), (151, 168, 167, 150), (138, 155, 153, 137), (152, 169, 168, 151), (139, 156, 155, 138), (136, 154, 169, 152), (140, 157, 156, 139), (141, 158, 157, 140), (142, 159, 158, 141), (143, 160, 159, 142), (144, 161, 160, 143), (145, 162, 161, 144), (146, 163, 162, 145), (147, 164, 163, 146), (148, 165, 164, 147), (149, 166, 165, 148), (150, 167, 166, 149)])
me_circle_008.polygons.foreach_set('material_index', [0, 0, 0, 0, 0, 0, 0, 0, 0, 0, 0, 0, 0, 0, 0, 0, 0, 0, 0, 1, 1, 1, 1, 1, 1, 1, 1, 1, 1, 1, 1, 1, 1, 1, 1, 1, 1, 1, 1, 1, 1, 1, 1, 1, 1, 1, 1, 1, 1, 1, 1, 1, 1, 1, 1, 0, 0, 0, 0, 0, 0, 0, 0, 0, 0, 0, 0, 0, 0, 0, 0, 0, 0, 0, 1, 1, 1, 1, 1, 1, 1, 1, 1, 1, 1, 1, 1, 1, 1, 1, 1, 1, 1, 1, 1, 1, 1, 1, 1, 1, 1, 1, 1, 1, 1, 1, 1, 1, 1, 1])
_uv = me_circle_008.uv_layers.new(name='UVMap')
_uv.uv.foreach_set('vector', [0.0, 0.0, 0.0, 0.0, 0.0, 0.0, 0.0, 0.0, 0.0, 0.0, 0.0, 0.0, 0.0, 0.0, 0.0, 0.0, 0.0, 0.0, 0.0, 0.0, 0.0, 0.0, 0.0, 0.0, 0.0, 0.0, 0.0, 0.0, 0.0, 0.0, 0.0, 0.0, 0.0, 0.0, 0.0, 0.0, 0.0, 0.0, 0.0, 0.0, 0.0, 0.0, 0.0, 0.0, 0.0, 0.0, 0.0, 0.0, 0.0, 0.0, 0.0, 0.0, 0.0, 0.0, 0.0, 0.0, 0.0, 0.0, 0.0, 0.0, 0.0, 0.0, 0.0, 0.0, 0.0, 0.0, 0.0, 0.0, 0.0, 0.0, 0.0, 0.0, 0.0, 0.0, 0.0, 0.0, 0.0, 0.0, 0.0, 0.0, 0.0, 0.0, 0.0, 0.0, 0.0, 0.0, 0.0, 0.0, 0.0, 0.0, 0.0, 0.0, 0.0, 0.0, 0.0, 0.0, 0.0, 0.0, 0.0, 0.0, 0.0, 0.0, 0.0, 0.0, 0.0, 0.0, 0.0, 0.0, 0.0, 0.0, 0.0, 0.0, 0.0, 0.0, 0.0, 0.0, 0.0, 0.0, 0.0, 0.0, 0.0, 0.0, 0.0, 0.0, 0.0, 0.0, 0.0, 0.0, 0.0, 0.0, 0.0, 0.0, 0.0, 0.0, 0.0, 0.0, 0.0, 0.0, 0.0, 0.0, 0.0, 0.0, 0.0, 0.0, 0.0, 0.0, 0.0, 0.0, 0.0, 0.0, 0.0, 0.0, 0.0, 0.0, 0.0, 0.0, 0.0, 0.0, 0.0, 0.0, 0.0, 0.0, 0.0, 0.0, 0.0, 0.0, 0.0, 0.0, 0.0, 0.0, 0.0, 0.0, 0.0, 0.0, 0.0, 0.0, 0.0, 0.0, 0.0, 0.0, 0.0, 0.0, 0.0, 0.0, 0.0, 0.0, 0.0, 0.0, 0.0, 0.0, 0.0, 0.0, 0.0, 0.0, 0.0, 0.0, 0.0, 0.0, 0.0, 0.0, 0.0, 0.0, 0.0, 0.0, 0.0, 0.0, 0.0, 0.0, 0.0, 0.0, 0.0, 0.0, 0.0, 0.0, 0.0, 0.0, 0.0, 0.0, 0.0, 0.0, 0.0, 0.0, 0.0, 0.0, 0.0, 0.0, 0.0, 0.0, 0.0, 0.0, 0.0, 0.0, 0.0, 0.0, 0.0, 0.0, 0.0, 0.0, 0.0, 0.0, 0.0, 0.0, 0.0, 0.0, 0.0, 0.0, 0.0, 0.0, 0.0, 0.0, 0.0, 0.0, 0.0, 0.0, 0.0, 0.0, 0.0, 0.0, 0.0, 0.0, 0.0, 0.0, 0.0, 0.0, 0.0, 0.0, 0.0, 0.0, 0.0, 0.0, 0.0, 0.0, 0.0, 0.0, 0.0, 0.0, 0.0, 0.0, 0.0, 0.0, 0.0, 0.0, 0.0, 0.0, 0.0, 0.0, 0.0, 0.0, 0.0, 0.0, 0.0, 0.0, 0.0, 0.0, 0.0, 0.0, 0.0, 0.0, 0.0, 0.0, 0.0, 0.0, 0.0, 0.0, 0.0, 0.0, 0.0, 0.0, 0.0, 0.0, 0.0, 0.0, 0.0, 0.0, 0.0, 0.0, 0.0, 0.0, 0.0, 0.0, 0.0, 0.0, 0.0, 0.0, 0.0, 0.0, 0.0, 0.0, 0.0, 0.0, 0.0, 0.0, 0.0, 0.0, 0.0, 0.0, 0.0, 0.0, 0.0, 0.0, 0.0, 0.0, 0.0, 0.0, 0.0, 0.0, 0.0, 0.0, 0.0, 0.0, 0.0, 0.0, 0.0, 0.0, 0.0, 0.0, 0.0, 0.0, 0.0, 0.0, 0.0, 0.0, 0.0, 0.0, 0.0, 0.0, 0.0, 0.0, 0.0, 0.0, 0.0, 0.0, 0.0, 0.0, 0.0, 0.0, 0.0, 0.0, 0.0, 0.0, 0.0, 0.0, 0.0, 0.0, 0.0, 0.0, 0.0, 0.0, 0.0, 0.0, 0.0, 0.0, 0.0, 0.0, 0.0, 0.0, 0.0, 0.0, 0.0, 0.0, 0.0, 0.0, 0.0, 0.0, 0.0, 0.0, 0.0, 0.0, 0.0, 0.0, 0.0, 0.0, 0.0, 0.0, 0.0, 0.0, 0.0, 0.0, 0.0, 0.0, 0.0, 0.0, 0.0, 0.0, 0.0, 0.0, 0.0, 0.0, 0.0, 0.0, 0.0, 0.0, 0.0, 0.0, 0.0, 0.0, 0.0, 0.0, 0.0, 0.0, 0.0, 0.0, 0.0, 0.0, 0.0, 0.0, 0.0, 0.0, 0.0, 0.0, 0.0, 0.0, 0.0, 0.0, 0.0, 0.0, 0.0, 0.0, 0.0, 0.0, 0.0, 0.0, 0.0, 0.0, 0.0, 0.0, 0.0, 0.0, 0.0, 0.0, 0.0, 0.0, 0.0, 0.0, 0.0, 0.0, 0.0, 0.0, 0.0, 0.0, 0.0, 0.0, 0.0, 0.0, 0.0, 0.0, 0.0, 0.0, 0.0, 0.0, 0.0, 0.0, 0.0, 0.0, 0.0, 0.0, 0.0, 0.0, 0.0, 0.0, 0.0, 0.0, 0.0, 0.0, 0.0, 0.0, 0.0, 0.0, 0.0, 0.0, 0.0, 0.0, 0.0, 0.0, 0.0, 0.0, 0.0, 0.0, 0.0, 0.0, 0.0, 0.0, 0.0, 0.0, 0.0, 0.0, 0.0, 0.0, 0.0, 0.0, 0.0, 0.0, 0.0, 0.0, 0.0, 0.0, 0.0, 0.0, 0.0, 0.0, 0.0, 0.0, 0.0, 0.0, 0.0, 0.0, 0.0, 0.0, 0.0, 0.0, 0.0, 0.0, 0.0, 0.0, 0.0, 0.0, 0.0, 0.0, 0.0, 0.0, 0.0, 0.0, 0.0, 0.0, 0.0, 0.0, 0.0, 0.0, 0.0, 0.0, 0.0, 0.0, 0.0, 0.0, 0.0, 0.0, 0.0, 0.0, 0.0, 0.0, 0.0, 0.0, 0.0, 0.0, 0.0, 0.0, 0.0, 0.0, 0.0, 0.0, 0.0, 0.0, 0.0, 0.0, 0.0, 0.0, 0.0, 0.0, 0.0, 0.0, 0.0, 0.0, 0.0, 0.0, 0.0, 0.0, 0.0, 0.0, 0.0, 0.0, 0.0, 0.0, 0.0, 0.0, 0.0, 0.0, 0.0, 0.0, 0.0, 0.0, 0.0, 0.0, 0.0, 0.0, 0.0, 0.0, 0.0, 0.0, 0.0, 0.0, 0.0, 0.0, 0.0, 0.0, 0.0, 0.0, 0.0, 0.0, 0.0, 0.0, 0.0, 0.0, 0.0, 0.0, 0.0, 0.0, 0.0, 0.0, 0.0, 0.0, 0.0, 0.0, 0.0, 0.0, 0.0, 0.0, 0.0, 0.0, 0.0, 0.0, 0.0, 0.0, 0.0, 0.0, 0.0, 0.0, 0.0, 0.0, 0.0, 0.0, 0.0, 0.0, 0.0, 0.0, 0.0, 0.0, 0.0, 0.0, 0.0, 0.0, 0.0, 0.0, 0.0, 0.0, 0.0, 0.0, 0.0, 0.0, 0.0, 0.0, 0.0, 0.0, 0.0, 0.0, 0.0, 0.0, 0.0, 0.0, 0.0, 0.0, 0.0, 0.0, 0.0, 0.0, 0.0, 0.0, 0.0, 0.0, 0.0, 0.0, 0.0, 0.0, 0.0, 0.0, 0.0, 0.0, 0.0, 0.0, 0.0, 0.0, 0.0, 0.0, 0.0, 0.0, 0.0, 0.0, 0.0, 0.0, 0.0, 0.0, 0.0, 0.0, 0.0, 0.0, 0.0, 0.0, 0.0, 0.0, 0.0, 0.0, 0.0, 0.0, 0.0, 0.0, 0.0, 0.0, 0.0, 0.0, 0.0, 0.0, 0.0, 0.0, 0.0, 0.0, 0.0, 0.0, 0.0, 0.0, 0.0, 0.0, 0.0, 0.0, 0.0, 0.0, 0.0, 0.0, 0.0, 0.0, 0.0, 0.0, 0.0, 0.0, 0.0, 0.0, 0.0, 0.0, 0.0, 0.0, 0.0, 0.0, 0.0, 0.0, 0.0, 0.0, 0.0, 0.0, 0.0, 0.0, 0.0, 0.0, 0.0, 0.0, 0.0, 0.0, 0.0, 0.0, 0.0, 0.0, 0.0, 0.0, 0.0, 0.0, 0.0, 0.0, 0.0, 0.0, 0.0, 0.0, 0.0, 0.0, 0.0, 0.0, 0.0, 0.0, 0.0, 0.0, 0.0, 0.0, 0.0, 0.0, 0.0, 0.0, 0.0, 0.0, 0.0, 0.0, 0.0, 0.0, 0.0, 0.0, 0.0, 0.0, 0.0, 0.0, 0.0, 0.0, 0.0, 0.0, 0.0, 0.0, 0.0, 0.0, 0.0, 0.0, 0.0, 0.0, 0.0, 0.0, 0.0, 0.0, 0.0, 0.0, 0.0, 0.0, 0.0, 0.0, 0.0, 0.0, 0.0, 0.0, 0.0, 0.0, 0.0, 0.0, 0.0, 0.0, 0.0, 0.0, 0.0, 0.0, 0.0, 0.0, 0.0, 0.0, 0.0, 0.0, 0.0, 0.0, 0.0, 0.0, 0.0, 0.0, 0.0, 0.0, 0.0, 0.0, 0.0, 0.0, 0.0, 0.0, 0.0, 0.0, 0.0, 0.0, 0.0, 0.0, 0.0, 0.0, 0.0, 0.0, 0.0, 0.0, 0.0, 0.0, 0.0, 0.0, 0.0, 0.0, 0.0, 0.0, 0.0, 0.0, 0.0, 0.0, 0.0, 0.0, 0.0, 0.0, 0.0, 0.0, 0.0, 0.0, 0.0, 0.0, 0.0, 0.0, 0.0, 0.0, 0.0, 0.0, 0.0, 0.0, 0.0, 0.0, 0.0, 0.0, 0.0, 0.0, 0.0, 0.0, 0.0, 0.0, 0.0, 0.0, 0.0, 0.0, 0.0, 0.0, 0.0, 0.0, 0.0, 0.0, 0.0, 0.0, 0.0, 0.0, 0.0, 0.0, 0.0, 0.0, 0.0, 0.0, 0.0, 0.0, 0.0, 0.0, 0.0, 0.0, 0.0, 0.0, 0.0, 0.0, 0.0, 0.0, 0.0, 0.0, 0.0, 0.0, 0.0, 0.0, 0.0, 0.0, 0.0, 0.0, 0.0, 0.0, 0.0, 0.0, 0.0, 0.0, 0.0, 0.0, 0.0, 0.0, 0.0, 0.0, 0.0, 0.0, 0.0, 0.0, 0.0, 0.0, 0.0, 0.0, 0.0, 0.0, 0.0, 0.0, 0.0, 0.0, 0.0, 0.0, 0.0, 0.0, 0.0, 0.0, 0.0, 0.0, 0.0, 0.0, 0.0, 0.0, 0.0, 0.0, 0.0, 0.0, 0.0, 0.0, 0.0, 0.0, 0.0, 0.0, 0.0, 0.0, 0.0, 0.0, 0.0, 0.0, 0.0, 0.0, 0.0, 0.0, 0.0, 0.0, 0.0, 0.0, 0.0, 0.0, 0.0, 0.0, 0.0, 0.0, 0.0, 0.0, 0.0, 0.0, 0.0, 0.0, 0.0, 0.0, 0.0, 0.0, 0.0, 0.0, 0.0, 0.0, 0.0, 0.0, 0.0, 0.0, 0.0, 0.0, 0.0, 0.0, 0.0, 0.0, 0.0, 0.0, 0.0, 0.0, 0.0, 0.0, 0.0, 0.0, 0.0, 0.0, 0.0, 0.0])
me_circle_008.materials.append(mat_material_010)
me_circle_008.materials.append(mat_material_009)
me_circle_008.use_remesh_fix_poles = True
me_circle_008.use_remesh_preserve_attributes = False
me_circle_008.use_mirror_vertex_groups = False
me_circle_008.update()
me_circle_009 = bpy.data.meshes.new('Circle.009')
me_circle_009.from_pydata([(-0.2183, 0.02923, 0.005847), (-0.2173, 0.02503, 0.005847), (-0.2143, 0.01481, 0.005847), (-0.2118, 0.009412, 0.005847), (-0.205, 0.001151, 0.005847), (-0.1967, -0.005628, 0.005847), (-0.1873, -0.01067, 0.005847), (-0.1771, -0.01377, 0.005847), (-0.1665, -0.01482, 0.005847), (-0.1558, -0.01377, 0.005847), (-0.1456, -0.01067, 0.005847), (-0.1362, -0.005628, 0.005847), (-0.1279, 0.001151, 0.005847), (-0.1232, 0.005395, 0.005847), (-0.1184, 0.01482, 0.005847), (-0.1154, 0.02505, 0.005847), (-0.1144, 0.02925, 0.005847), (-0.2183, 0.02923, 0.004147), (-0.2173, 0.02503, 0.004147), (-0.2143, 0.01481, 0.004147), (-0.2118, 0.009412, 0.004147), (-0.205, 0.001151, 0.004147), (-0.1967, -0.005628, 0.004147), (-0.1873, -0.01067, 0.004147), (-0.1771, -0.01377, 0.004147), (-0.1665, -0.01482, 0.004147), (-0.1558, -0.01377, 0.004147), (-0.1456, -0.01067, 0.004147), (-0.1362, -0.005628, 0.004147), (-0.1279, 0.001151, 0.004147), (-0.1232, 0.005395, 0.004147), (-0.1184, 0.01482, 0.004147), (-0.1154, 0.02505, 0.004147), (-0.1144, 0.02925, 0.004147), (-0.2143, 0.02934, 0.003963), (-0.2134, 0.02575, 0.003963), (-0.2107, 0.0163, 0.003963), (-0.2062, 0.007599, 0.003963), (-0.2021, 0.004001, 0.003963), (-0.1944, -0.00226, 0.003963), (-0.1857, -0.006913, 0.003963), (-0.1763, -0.009778, 0.003963), (-0.1665, -0.01075, 0.003963), (-0.1566, -0.009778, 0.003963), (-0.1472, -0.006913, 0.003963), (-0.1385, -0.00226, 0.003963), (-0.1309, 0.004001, 0.003963), (-0.1265, 0.007612, 0.003963), (-0.122, 0.01632, 0.003963), (-0.1193, 0.02576, 0.003963), (-0.1184, 0.02935, 0.003963), (-0.2143, 0.02934, 0.003233), (-0.2134, 0.02575, 0.003233), (-0.2107, 0.0163, 0.003233), (-0.2062, 0.007599, 0.003233), (-0.2021, 0.004001, 0.003233), (-0.1944, -0.00226, 0.003233), (-0.1857, -0.006913, 0.003233), (-0.1763, -0.009778, 0.003233), (-0.1665, -0.01075, 0.003233), (-0.1566, -0.009778, 0.003233), (-0.1472, -0.006913, 0.003233), (-0.1385, -0.00226, 0.003233), (-0.1309, 0.004001, 0.003233), (-0.1265, 0.007612, 0.003233), (-0.122, 0.01632, 0.003233), (-0.1193, 0.02576, 0.003233), (-0.1184, 0.02935, 0.003233), (-0.2134, 0.02575, -0.0633), (-0.2143, 0.02934, -0.0633), (-0.2107, 0.0163, -0.0633), (-0.2062, 0.007599, -0.0633), (-0.2021, 0.004001, -0.0633), (-0.1944, -0.00226, -0.0633), (-0.1857, -0.006913, -0.0633), (-0.1763, -0.009778, -0.0633), (-0.1665, -0.01075, -0.0633), (-0.1566, -0.009778, -0.0633), (-0.1472, -0.006913, -0.0633), (-0.1385, -0.00226, -0.0633), (-0.1309, 0.004001, -0.0633), (-0.1265, 0.007612, -0.0633), (-0.122, 0.01632, -0.0633), (-0.1193, 0.02576, -0.0633), (-0.1184, 0.02935, -0.0633), (-0.2183, 0.04759, 0.005847), (-0.2173, 0.05178, 0.005847), (-0.2143, 0.06201, 0.005847), (-0.2118, 0.0674, 0.005847), (-0.205, 0.07566, 0.005847), (-0.1967, 0.08244, 0.005847), (-0.1873, 0.08748, 0.005847), (-0.1771, 0.09058, 0.005847), (-0.1665, 0.09163, 0.005847), (-0.1558, 0.09058, 0.005847), (-0.1456, 0.08748, 0.005847), (-0.1362, 0.08244, 0.005847), (-0.1279, 0.07566, 0.005847), (-0.1232, 0.07142, 0.005847), (-0.1184, 0.06199, 0.005847), (-0.1154, 0.05177, 0.005847), (-0.1144, 0.04757, 0.005847), (-0.2183, 0.04759, 0.004147), (-0.2173, 0.05178, 0.004147), (-0.2143, 0.06201, 0.004147), (-0.2118, 0.0674, 0.004147), (-0.205, 0.07566, 0.004147), (-0.1967, 0.08244, 0.004147), (-0.1873, 0.08748, 0.004147), (-0.1771, 0.09058, 0.004147), (-0.1665, 0.09163, 0.004147), (-0.1558, 0.09058, 0.004147), (-0.1456, 0.08748, 0.004147), (-0.1362, 0.08244, 0.004147), (-0.1279, 0.07566, 0.004147), (-0.1232, 0.07142, 0.004147), (-0.1184, 0.06199, 0.004147), (-0.1154, 0.05177, 0.004147), (-0.1144, 0.04757, 0.004147), (-0.2143, 0.04748, 0.003963), (-0.2134, 0.05107, 0.003963), (-0.2107, 0.06051, 0.003963), (-0.2062, 0.06922, 0.003963), (-0.2021, 0.07281, 0.003963), (-0.1944, 0.07908, 0.003963), (-0.1857, 0.08373, 0.003963), (-0.1763, 0.08659, 0.003963), (-0.1665, 0.08756, 0.003963), (-0.1566, 0.08659, 0.003963), (-0.1472, 0.08373, 0.003963), (-0.1385, 0.07908, 0.003963), (-0.1309, 0.07281, 0.003963), (-0.1265, 0.0692, 0.003963), (-0.122, 0.0605, 0.003963), (-0.1193, 0.05105, 0.003963), (-0.1184, 0.04746, 0.003963), (-0.2143, 0.04748, 0.003233), (-0.2134, 0.05107, 0.003233), (-0.2107, 0.06051, 0.003233), (-0.2062, 0.06922, 0.003233), (-0.2021, 0.07281, 0.003233), (-0.1944, 0.07908, 0.003233), (-0.1857, 0.08373, 0.003233), (-0.1763, 0.08659, 0.003233), (-0.1665, 0.08756, 0.003233), (-0.1566, 0.08659, 0.003233), (-0.1472, 0.08373, 0.003233), (-0.1385, 0.07908, 0.003233), (-0.1309, 0.07281, 0.003233), (-0.1265, 0.0692, 0.003233), (-0.122, 0.0605, 0.003233), (-0.1193, 0.05105, 0.003233), (-0.1184, 0.04746, 0.003233), (-0.2134, 0.05107, -0.0633), (-0.2143, 0.04748, -0.0633), (-0.2107, 0.06051, -0.0633), (-0.2062, 0.06922, -0.0633), (-0.2021, 0.07281, -0.0633), (-0.1944, 0.07908, -0.0633), (-0.1857, 0.08373, -0.0633), (-0.1763, 0.08659, -0.0633), (-0.1665, 0.08756, -0.0633), (-0.1566, 0.08659, -0.0633), (-0.1472, 0.08373, -0.0633), (-0.1385, 0.07908, -0.0633), (-0.1309, 0.07281, -0.0633), (-0.1265, 0.0692, -0.0633), (-0.122, 0.0605, -0.0633), (-0.1193, 0.05105, -0.0633), (-0.1184, 0.04746, -0.0633)], [], [(1, 2, 3, 4, 5, 6, 7, 8, 9, 10, 11, 12, 13, 14, 15, 16, 0), (18, 17, 33, 32, 31, 30, 29, 28, 27, 26, 25, 24, 23, 22, 21, 20, 19), (4, 3, 20, 21), (12, 11, 28, 29), (5, 4, 21, 22), (13, 12, 29, 30), (6, 5, 22, 23), (14, 13, 30, 31), (7, 6, 23, 24), (15, 14, 31, 32), (8, 7, 24, 25), (1, 0, 17, 18), (16, 15, 32, 33), (9, 8, 25, 26), (2, 1, 18, 19), (0, 16, 33, 17), (10, 9, 26, 27), (3, 2, 19, 20), (11, 10, 27, 28), (35, 36, 37, 38, 39, 40, 41, 42, 43, 44, 45, 46, 47, 48, 49, 50, 34), (52, 51, 69, 68), (38, 37, 54, 55), (46, 45, 62, 63), (39, 38, 55, 56), (47, 46, 63, 64), (40, 39, 56, 57), (48, 47, 64, 65), (41, 40, 57, 58), (49, 48, 65, 66), (42, 41, 58, 59), (35, 34, 51, 52), (50, 49, 66, 67), (43, 42, 59, 60), (36, 35, 52, 53), (34, 50, 67, 51), (44, 43, 60, 61), (37, 36, 53, 54), (45, 44, 61, 62), (68, 69, 84, 83, 82, 81, 80, 79, 78, 77, 76, 75, 74, 73, 72, 71, 70), (66, 65, 82, 83), (53, 52, 68, 70), (67, 66, 83, 84), (54, 53, 70, 71), (51, 67, 84, 69), (55, 54, 71, 72), (56, 55, 72, 73), (57, 56, 73, 74), (58, 57, 74, 75), (59, 58, 75, 76), (60, 59, 76, 77), (61, 60, 77, 78), (62, 61, 78, 79), (63, 62, 79, 80), (64, 63, 80, 81), (65, 64, 81, 82), (86, 85, 101, 100, 99, 98, 97, 96, 95, 94, 93, 92, 91, 90, 89, 88, 87), (103, 104, 105, 106, 107, 108, 109, 110, 111, 112, 113, 114, 115, 116, 117, 118, 102), (89, 106, 105, 88), (97, 114, 113, 96), (90, 107, 106, 89), (98, 115, 114, 97), (91, 108, 107, 90), (99, 116, 115, 98), (92, 109, 108, 91), (100, 117, 116, 99), (93, 110, 109, 92), (86, 103, 102, 85), (101, 118, 117, 100), (94, 111, 110, 93), (87, 104, 103, 86), (85, 102, 118, 101), (95, 112, 111, 94), (88, 105, 104, 87), (96, 113, 112, 95), (120, 119, 135, 134, 133, 132, 131, 130, 129, 128, 127, 126, 125, 124, 123, 122, 121), (137, 153, 154, 136), (123, 140, 139, 122), (131, 148, 147, 130), (124, 141, 140, 123), (132, 149, 148, 131), (125, 142, 141, 124), (133, 150, 149, 132), (126, 143, 142, 125), (134, 151, 150, 133), (127, 144, 143, 126), (120, 137, 136, 119), (135, 152, 151, 134), (128, 145, 144, 127), (121, 138, 137, 120), (119, 136, 152, 135), (129, 146, 145, 128), (122, 139, 138, 121), (130, 147, 146, 129), (153, 155, 156, 157, 158, 159, 160, 161, 162, 163, 164, 165, 166, 167, 168, 169, 154), (151, 168, 167, 150), (138, 155, 153, 137), (152, 169, 168, 151), (139, 156, 155, 138), (136, 154, 169, 152), (140, 157, 156, 139), (141, 158, 157, 140), (142, 159, 158, 141), (143, 160, 159, 142), (144, 161, 160, 143), (145, 162, 161, 144), (146, 163, 162, 145), (147, 164, 163, 146), (148, 165, 164, 147), (149, 166, 165, 148), (150, 167, 166, 149)])
me_circle_009.polygons.foreach_set('material_index', [0, 0, 0, 0, 0, 0, 0, 0, 0, 0, 0, 0, 0, 0, 0, 0, 0, 0, 0, 1, 1, 1, 1, 1, 1, 1, 1, 1, 1, 1, 1, 1, 1, 1, 1, 1, 1, 1, 1, 1, 1, 1, 1, 1, 1, 1, 1, 1, 1, 1, 1, 1, 1, 1, 1, 0, 0, 0, 0, 0, 0, 0, 0, 0, 0, 0, 0, 0, 0, 0, 0, 0, 0, 0, 1, 1, 1, 1, 1, 1, 1, 1, 1, 1, 1, 1, 1, 1, 1, 1, 1, 1, 1, 1, 1, 1, 1, 1, 1, 1, 1, 1, 1, 1, 1, 1, 1, 1, 1, 1])
_uv = me_circle_009.uv_layers.new(name='UVMap')
_uv.uv.foreach_set('vector', [0.0, 0.0, 0.0, 0.0, 0.0, 0.0, 0.0, 0.0, 0.0, 0.0, 0.0, 0.0, 0.0, 0.0, 0.0, 0.0, 0.0, 0.0, 0.0, 0.0, 0.0, 0.0, 0.0, 0.0, 0.0, 0.0, 0.0, 0.0, 0.0, 0.0, 0.0, 0.0, 0.0, 0.0, 0.0, 0.0, 0.0, 0.0, 0.0, 0.0, 0.0, 0.0, 0.0, 0.0, 0.0, 0.0, 0.0, 0.0, 0.0, 0.0, 0.0, 0.0, 0.0, 0.0, 0.0, 0.0, 0.0, 0.0, 0.0, 0.0, 0.0, 0.0, 0.0, 0.0, 0.0, 0.0, 0.0, 0.0, 0.0, 0.0, 0.0, 0.0, 0.0, 0.0, 0.0, 0.0, 0.0, 0.0, 0.0, 0.0, 0.0, 0.0, 0.0, 0.0, 0.0, 0.0, 0.0, 0.0, 0.0, 0.0, 0.0, 0.0, 0.0, 0.0, 0.0, 0.0, 0.0, 0.0, 0.0, 0.0, 0.0, 0.0, 0.0, 0.0, 0.0, 0.0, 0.0, 0.0, 0.0, 0.0, 0.0, 0.0, 0.0, 0.0, 0.0, 0.0, 0.0, 0.0, 0.0, 0.0, 0.0, 0.0, 0.0, 0.0, 0.0, 0.0, 0.0, 0.0, 0.0, 0.0, 0.0, 0.0, 0.0, 0.0, 0.0, 0.0, 0.0, 0.0, 0.0, 0.0, 0.0, 0.0, 0.0, 0.0, 0.0, 0.0, 0.0, 0.0, 0.0, 0.0, 0.0, 0.0, 0.0, 0.0, 0.0, 0.0, 0.0, 0.0, 0.0, 0.0, 0.0, 0.0, 0.0, 0.0, 0.0, 0.0, 0.0, 0.0, 0.0, 0.0, 0.0, 0.0, 0.0, 0.0, 0.0, 0.0, 0.0, 0.0, 0.0, 0.0, 0.0, 0.0, 0.0, 0.0, 0.0, 0.0, 0.0, 0.0, 0.0, 0.0, 0.0, 0.0, 0.0, 0.0, 0.0, 0.0, 0.0, 0.0, 0.0, 0.0, 0.0, 0.0, 0.0, 0.0, 0.0, 0.0, 0.0, 0.0, 0.0, 0.0, 0.0, 0.0, 0.0, 0.0, 0.0, 0.0, 0.0, 0.0, 0.0, 0.0, 0.0, 0.0, 0.0, 0.0, 0.0, 0.0, 0.0, 0.0, 0.0, 0.0, 0.0, 0.0, 0.0, 0.0, 0.0, 0.0, 0.0, 0.0, 0.0, 0.0, 0.0, 0.0, 0.0, 0.0, 0.0, 0.0, 0.0, 0.0, 0.0, 0.0, 0.0, 0.0, 0.0, 0.0, 0.0, 0.0, 0.0, 0.0, 0.0, 0.0, 0.0, 0.0, 0.0, 0.0, 0.0, 0.0, 0.0, 0.0, 0.0, 0.0, 0.0, 0.0, 0.0, 0.0, 0.0, 0.0, 0.0, 0.0, 0.0, 0.0, 0.0, 0.0, 0.0, 0.0, 0.0, 0.0, 0.0, 0.0, 0.0, 0.0, 0.0, 0.0, 0.0, 0.0, 0.0, 0.0, 0.0, 0.0, 0.0, 0.0, 0.0, 0.0, 0.0, 0.0, 0.0, 0.0, 0.0, 0.0, 0.0, 0.0, 0.0, 0.0, 0.0, 0.0, 0.0, 0.0, 0.0, 0.0, 0.0, 0.0, 0.0, 0.0, 0.0, 0.0, 0.0, 0.0, 0.0, 0.0, 0.0, 0.0, 0.0, 0.0, 0.0, 0.0, 0.0, 0.0, 0.0, 0.0, 0.0, 0.0, 0.0, 0.0, 0.0, 0.0, 0.0, 0.0, 0.0, 0.0, 0.0, 0.0, 0.0, 0.0, 0.0, 0.0, 0.0, 0.0, 0.0, 0.0, 0.0, 0.0, 0.0, 0.0, 0.0, 0.0, 0.0, 0.0, 0.0, 0.0, 0.0, 0.0, 0.0, 0.0, 0.0, 0.0, 0.0, 0.0, 0.0, 0.0, 0.0, 0.0, 0.0, 0.0, 0.0, 0.0, 0.0, 0.0, 0.0, 0.0, 0.0, 0.0, 0.0, 0.0, 0.0, 0.0, 0.0, 0.0, 0.0, 0.0, 0.0, 0.0, 0.0, 0.0, 0.0, 0.0, 0.0, 0.0, 0.0, 0.0, 0.0, 0.0, 0.0, 0.0, 0.0, 0.0, 0.0, 0.0, 0.0, 0.0, 0.0, 0.0, 0.0, 0.0, 0.0, 0.0, 0.0, 0.0, 0.0, 0.0, 0.0, 0.0, 0.0, 0.0, 0.0, 0.0, 0.0, 0.0, 0.0, 0.0, 0.0, 0.0, 0.0, 0.0, 0.0, 0.0, 0.0, 0.0, 0.0, 0.0, 0.0, 0.0, 0.0, 0.0, 0.0, 0.0, 0.0, 0.0, 0.0, 0.0, 0.0, 0.0, 0.0, 0.0, 0.0, 0.0, 0.0, 0.0, 0.0, 0.0, 0.0, 0.0, 0.0, 0.0, 0.0, 0.0, 0.0, 0.0, 0.0, 0.0, 0.0, 0.0, 0.0, 0.0, 0.0, 0.0, 0.0, 0.0, 0.0, 0.0, 0.0, 0.0, 0.0, 0.0, 0.0, 0.0, 0.0, 0.0, 0.0, 0.0, 0.0, 0.0, 0.0, 0.0, 0.0, 0.0, 0.0, 0.0, 0.0, 0.0, 0.0, 0.0, 0.0, 0.0, 0.0, 0.0, 0.0, 0.0, 0.0, 0.0, 0.0, 0.0, 0.0, 0.0, 0.0, 0.0, 0.0, 0.0, 0.0, 0.0, 0.0, 0.0, 0.0, 0.0, 0.0, 0.0, 0.0, 0.0, 0.0, 0.0, 0.0, 0.0, 0.0, 0.0, 0.0, 0.0, 0.0, 0.0, 0.0, 0.0, 0.0, 0.0, 0.0, 0.0, 0.0, 0.0, 0.0, 0.0, 0.0, 0.0, 0.0, 0.0, 0.0, 0.0, 0.0, 0.0, 0.0, 0.0, 0.0, 0.0, 0.0, 0.0, 0.0, 0.0, 0.0, 0.0, 0.0, 0.0, 0.0, 0.0, 0.0, 0.0, 0.0, 0.0, 0.0, 0.0, 0.0, 0.0, 0.0, 0.0, 0.0, 0.0, 0.0, 0.0, 0.0, 0.0, 0.0, 0.0, 0.0, 0.0, 0.0, 0.0, 0.0, 0.0, 0.0, 0.0, 0.0, 0.0, 0.0, 0.0, 0.0, 0.0, 0.0, 0.0, 0.0, 0.0, 0.0, 0.0, 0.0, 0.0, 0.0, 0.0, 0.0, 0.0, 0.0, 0.0, 0.0, 0.0, 0.0, 0.0, 0.0, 0.0, 0.0, 0.0, 0.0, 0.0, 0.0, 0.0, 0.0, 0.0, 0.0, 0.0, 0.0, 0.0, 0.0, 0.0, 0.0, 0.0, 0.0, 0.0, 0.0, 0.0, 0.0, 0.0, 0.0, 0.0, 0.0, 0.0, 0.0, 0.0, 0.0, 0.0, 0.0, 0.0, 0.0, 0.0, 0.0, 0.0, 0.0, 0.0, 0.0, 0.0, 0.0, 0.0, 0.0, 0.0, 0.0, 0.0, 0.0, 0.0, 0.0, 0.0, 0.0, 0.0, 0.0, 0.0, 0.0, 0.0, 0.0, 0.0, 0.0, 0.0, 0.0, 0.0, 0.0, 0.0, 0.0, 0.0, 0.0, 0.0, 0.0, 0.0, 0.0, 0.0, 0.0, 0.0, 0.0, 0.0, 0.0, 0.0, 0.0, 0.0, 0.0, 0.0, 0.0, 0.0, 0.0, 0.0, 0.0, 0.0, 0.0, 0.0, 0.0, 0.0, 0.0, 0.0, 0.0, 0.0, 0.0, 0.0, 0.0, 0.0, 0.0, 0.0, 0.0, 0.0, 0.0, 0.0, 0.0, 0.0, 0.0, 0.0, 0.0, 0.0, 0.0, 0.0, 0.0, 0.0, 0.0, 0.0, 0.0, 0.0, 0.0, 0.0, 0.0, 0.0, 0.0, 0.0, 0.0, 0.0, 0.0, 0.0, 0.0, 0.0, 0.0, 0.0, 0.0, 0.0, 0.0, 0.0, 0.0, 0.0, 0.0, 0.0, 0.0, 0.0, 0.0, 0.0, 0.0, 0.0, 0.0, 0.0, 0.0, 0.0, 0.0, 0.0, 0.0, 0.0, 0.0, 0.0, 0.0, 0.0, 0.0, 0.0, 0.0, 0.0, 0.0, 0.0, 0.0, 0.0, 0.0, 0.0, 0.0, 0.0, 0.0, 0.0, 0.0, 0.0, 0.0, 0.0, 0.0, 0.0, 0.0, 0.0, 0.0, 0.0, 0.0, 0.0, 0.0, 0.0, 0.0, 0.0, 0.0, 0.0, 0.0, 0.0, 0.0, 0.0, 0.0, 0.0, 0.0, 0.0, 0.0, 0.0, 0.0, 0.0, 0.0, 0.0, 0.0, 0.0, 0.0, 0.0, 0.0, 0.0, 0.0, 0.0, 0.0, 0.0, 0.0, 0.0, 0.0, 0.0, 0.0, 0.0, 0.0, 0.0, 0.0, 0.0, 0.0, 0.0, 0.0, 0.0, 0.0, 0.0, 0.0, 0.0, 0.0, 0.0, 0.0, 0.0, 0.0, 0.0, 0.0, 0.0, 0.0, 0.0, 0.0, 0.0, 0.0, 0.0, 0.0, 0.0, 0.0, 0.0, 0.0, 0.0, 0.0, 0.0, 0.0, 0.0, 0.0, 0.0, 0.0, 0.0, 0.0, 0.0, 0.0, 0.0, 0.0, 0.0, 0.0, 0.0, 0.0, 0.0, 0.0, 0.0, 0.0, 0.0, 0.0, 0.0, 0.0, 0.0, 0.0, 0.0, 0.0, 0.0, 0.0, 0.0, 0.0, 0.0, 0.0, 0.0, 0.0, 0.0, 0.0, 0.0, 0.0, 0.0, 0.0, 0.0, 0.0, 0.0, 0.0, 0.0, 0.0, 0.0, 0.0, 0.0, 0.0, 0.0, 0.0, 0.0, 0.0, 0.0, 0.0, 0.0, 0.0, 0.0, 0.0, 0.0, 0.0, 0.0, 0.0, 0.0, 0.0, 0.0, 0.0, 0.0, 0.0, 0.0, 0.0, 0.0, 0.0, 0.0, 0.0, 0.0, 0.0, 0.0, 0.0, 0.0, 0.0, 0.0, 0.0, 0.0, 0.0, 0.0, 0.0, 0.0, 0.0, 0.0, 0.0, 0.0, 0.0, 0.0, 0.0, 0.0, 0.0, 0.0, 0.0, 0.0, 0.0, 0.0, 0.0, 0.0, 0.0, 0.0, 0.0, 0.0, 0.0, 0.0, 0.0, 0.0, 0.0, 0.0, 0.0, 0.0, 0.0, 0.0, 0.0, 0.0, 0.0, 0.0, 0.0, 0.0, 0.0, 0.0, 0.0, 0.0, 0.0, 0.0, 0.0, 0.0, 0.0, 0.0, 0.0, 0.0, 0.0, 0.0, 0.0, 0.0, 0.0, 0.0, 0.0, 0.0, 0.0, 0.0, 0.0, 0.0, 0.0, 0.0, 0.0, 0.0, 0.0, 0.0, 0.0, 0.0, 0.0, 0.0, 0.0, 0.0, 0.0, 0.0, 0.0, 0.0, 0.0, 0.0, 0.0, 0.0, 0.0, 0.0, 0.0, 0.0, 0.0, 0.0, 0.0, 0.0, 0.0, 0.0, 0.0, 0.0, 0.0, 0.0, 0.0, 0.0, 0.0, 0.0, 0.0, 0.0, 0.0, 0.0, 0.0, 0.0, 0.0, 0.0, 0.0, 0.0, 0.0, 0.0, 0.0, 0.0])
me_circle_009.materials.append(mat_material_012)
me_circle_009.materials.append(mat_material_011)
me_circle_009.use_remesh_fix_poles = True
me_circle_009.use_remesh_preserve_attributes = False
me_circle_009.use_mirror_vertex_groups = False
me_circle_009.update()

# ---- objects
ob_circle_001 = bpy.data.objects.new('Circle.001', me_circle_001)
ob_circle_002 = bpy.data.objects.new('Circle.002', me_circle_002)
ob_circle_004 = bpy.data.objects.new('Circle.004', me_circle_004)
ob_circle_003 = bpy.data.objects.new('Circle.003', me_circle_006)
ob_circle_005 = bpy.data.objects.new('Circle.005', me_circle_007)
ob_circle_006 = bpy.data.objects.new('Circle.006', me_circle_008)
ob_circle_007 = bpy.data.objects.new('Circle.007', me_circle_009)

# ---- transforms, parenting, visibility, modifiers, constraints
ob_circle_001.location = (0.0, 0.0, 0.0)
ob_circle_001.rotation_euler = (0.0, -0.0, -3.138)
ob_circle_001.scale = (0.02906, 0.02906, 0.02906)
ob_circle_001.lineart.crease_threshold = 0.0
ob_circle_002.location = (0.03156, -0.03596, 0.01404)
ob_circle_002.rotation_euler = (0.0, -0.0, -3.138)
ob_circle_002.scale = (0.02906, 0.02906, 0.02906)
ob_circle_002.lineart.crease_threshold = 0.0
ob_circle_004.location = (-0.01135, 0.02446, -0.02665)
ob_circle_004.rotation_euler = (0.0, -0.0, -3.138)
ob_circle_004.scale = (0.02906, 0.02906, 0.06251)
ob_circle_004.lineart.crease_threshold = 0.0
ob_circle_003.location = (-0.09259, 0.02381, -0.02665)
ob_circle_003.rotation_euler = (0.0, -0.0, -3.138)
ob_circle_003.scale = (0.02906, 0.02906, 0.06251)
ob_circle_003.lineart.crease_threshold = 0.0
ob_circle_005.location = (-0.08228, 0.0857, -0.02665)
ob_circle_005.rotation_euler = (0.0, -0.0, -3.138)
ob_circle_005.scale = (0.02906, 0.02906, 0.06251)
ob_circle_005.lineart.crease_threshold = 0.0
ob_circle_006.location = (-0.004722, 0.08329, -0.02665)
ob_circle_006.rotation_euler = (0.0, -0.0, -3.138)
ob_circle_006.scale = (0.02906, 0.02906, 0.06251)
ob_circle_006.lineart.crease_threshold = 0.0
ob_circle_007.location = (0.03283, 0.03539, -0.02665)
ob_circle_007.rotation_euler = (0.0, -0.0, -3.138)
ob_circle_007.scale = (0.02906, 0.02906, 0.06251)
ob_circle_007.lineart.crease_threshold = 0.0

# ---- collection membership
col_collection.objects.link(ob_circle_001)
col_collection.objects.link(ob_circle_002)
col_collection.objects.link(ob_circle_004)
col_collection.objects.link(ob_circle_003)
col_collection.objects.link(ob_circle_005)
col_collection.objects.link(ob_circle_006)
col_collection.objects.link(ob_circle_007)

# ---- scene / render settings (as saved in the file)
scene.frame_start = 1; scene.frame_end = 250; scene.frame_set(9)
scene.render.engine = 'BLENDER_EEVEE_NEXT'
scene.cycles.use_denoising = False
scene.cycles.samples = 128
scene.cycles.sampling_pattern = 'TABULATED_SOBOL'
scene.cycles.use_adaptive_sampling = False
scene.cycles.use_light_tree = False
scene.view_settings.view_transform = 'Filmic'
bpy.context.view_layer.update()

# ---- added for rendering (the .blend has no active camera and no usable light): camera, sun
cam_auto = bpy.data.cameras.new('AutoCamera')
cam_auto.lens = 50.0
cam_auto.sensor_width = 36.0
cam_auto.clip_end = 1000.0
ob_auto_camera = bpy.data.objects.new('AutoCamera', cam_auto)
scene.collection.objects.link(ob_auto_camera)
ob_auto_camera.location = (0.245809, -0.254979, 0.179993)
ob_auto_camera.rotation_euler = (1.09748, -7.21219e-08, 0.694738)
scene.camera = ob_auto_camera
light_auto_sun = bpy.data.lights.new('AutoSun', 'SUN')
light_auto_sun.energy = 3.0
light_auto_sun.angle = 0.0523599
ob_auto_sun = bpy.data.objects.new('AutoSun', light_auto_sun)
scene.collection.objects.link(ob_auto_sun)
ob_auto_sun.rotation_euler = (0.872665, 0.174533, 0.523599)
bpy.context.view_layer.update()
